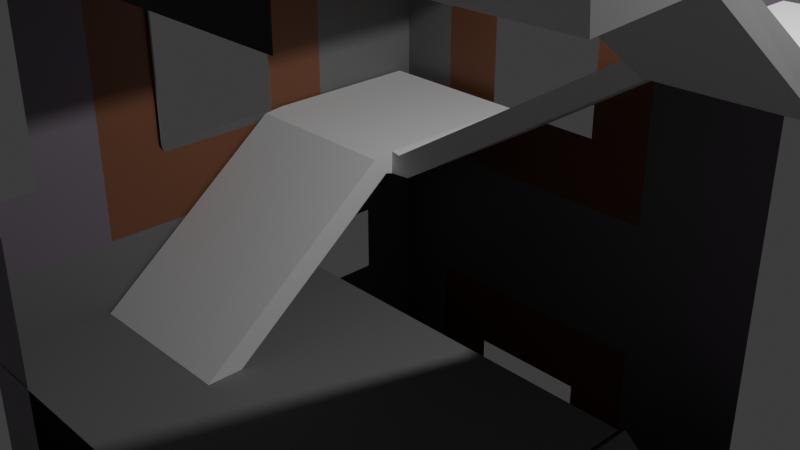 # Source: buildd2.blend  (saved by Blender 4.4.32; exported with 4.5.12 LTS)
import bpy
from mathutils import Matrix  # noqa: F401  (used for matrix-valued properties, if any)

bpy.ops.wm.read_factory_settings(use_empty=True)
scene = bpy.context.scene
scene.name = 'Scene'

# ---- collections
col_collection = bpy.data.collections.new('Collection'); scene.collection.children.link(col_collection)

# ---- materials (node trees are filled in below, after node groups)
mat_material = bpy.data.materials.new('Material')
mat_material.alpha_threshold = 0.0
mat_material.roughness = 0.5
mat_material.line_color = (0.0, 0.0, 0.0, 1.0)
mat_material_001 = bpy.data.materials.new('Material.001')
mat_material_002 = bpy.data.materials.new('Material.002')
mat_material_003 = bpy.data.materials.new('Material.003')

# ---- material node trees
mat_material.use_nodes = True; mat_material.node_tree.nodes.clear()
_N = mat_material.node_tree.nodes; _L = mat_material.node_tree.links
n0 = _N.new('ShaderNodeOutputMaterial'); n0.name = 'Material Output'; n0.location = (300, 300)
n1 = _N.new('ShaderNodeBsdfPrincipled'); n1.name = 'Principled BSDF'; n1.location = (10, 300)
n1.inputs[0].default_value = (0.1914, 0.1914, 0.1914, 1.0)
n1.inputs[3].default_value = 1.45
_L.new(n1.outputs[0], n0.inputs[0])
n0.is_active_output = True
mat_material_001.use_nodes = True; mat_material_001.node_tree.nodes.clear()
_N = mat_material_001.node_tree.nodes; _L = mat_material_001.node_tree.links
n0 = _N.new('ShaderNodeBsdfPrincipled'); n0.name = 'Principled BSDF'; n0.location = (10, 300)
n0.inputs[0].default_value = (0.2318, 0.0914, 0.04629, 1.0)
n1 = _N.new('ShaderNodeOutputMaterial'); n1.name = 'Material Output'; n1.location = (300, 300)
_L.new(n0.outputs[0], n1.inputs[0])
n1.is_active_output = True
mat_material_002.use_nodes = True; mat_material_002.node_tree.nodes.clear()
_N = mat_material_002.node_tree.nodes; _L = mat_material_002.node_tree.links
n0 = _N.new('ShaderNodeBsdfPrincipled'); n0.name = 'Principled BSDF'; n0.location = (10, 300)
n0.inputs[0].default_value = (0.02012, 0.01899, 0.03193, 1.0)
n1 = _N.new('ShaderNodeOutputMaterial'); n1.name = 'Material Output'; n1.location = (300, 300)
_L.new(n0.outputs[0], n1.inputs[0])
n1.is_active_output = True
mat_material_003.use_nodes = True; mat_material_003.node_tree.nodes.clear()
_N = mat_material_003.node_tree.nodes; _L = mat_material_003.node_tree.links
n0 = _N.new('ShaderNodeBsdfPrincipled'); n0.name = 'Principled BSDF'; n0.location = (10, 300)
n0.inputs[0].default_value = (0.2061, 0.1721, 0.2082, 1.0)
n1 = _N.new('ShaderNodeOutputMaterial'); n1.name = 'Material Output'; n1.location = (300, 300)
_L.new(n0.outputs[0], n1.inputs[0])
n1.is_active_output = True

# ---- world
world_world = bpy.data.worlds.new('World'); scene.world = world_world
world_world.use_nodes = True; world_world.node_tree.nodes.clear()
_N = world_world.node_tree.nodes; _L = world_world.node_tree.links
n0 = _N.new('ShaderNodeOutputWorld'); n0.name = 'World Output'; n0.location = (300, 300)
n1 = _N.new('ShaderNodeBackground'); n1.name = 'Background'; n1.location = (10, 300)
n1.inputs[0].default_value = (0.05088, 0.05088, 0.05088, 1.0)
_L.new(n1.outputs[0], n0.inputs[0])
n0.is_active_output = True
world_world.color = (0.05088, 0.05088, 0.05088)
world_world.sun_shadow_jitter_overblur = 0.0

# ---- cameras
cam_camera = bpy.data.cameras.new('Camera')
cam_camera.clip_end = 100.0
cam_camera.ortho_scale = 7.314

# ---- lights
light_light = bpy.data.lights.new('Light', 'POINT')
light_light.energy = 1000.0
light_light.shadow_soft_size = 0.1

# ---- meshes
me_cube = bpy.data.meshes.new('Cube')
me_cube.from_pydata([(1.0, 1.0, 1.0), (1.0, 1.0, -1.0), (1.0, -1.0, 1.0), (1.0, -1.0, -1.0), (-1.0, 1.0, 1.0), (-1.0, 1.0, -1.0), (-1.0, -1.0, 1.0), (-1.0, -1.0, -1.0), (0.0, 1.0, -1.0), (0.0, -1.0, 1.0), (0.0, -1.0, -1.0), (0.0, 1.0, 1.0), (-0.5, 1.0, -1.0), (-0.5, -1.0, 1.0), (-0.5, -1.0, -1.0), (-0.5, 1.0, 1.0), (0.5, -1.0, -1.0), (0.5, 1.0, 1.0), (0.5, 1.0, -1.0), (0.5, -1.0, 1.0), (0.75, -1.0, -1.0), (0.75, 1.0, 1.0), (0.75, 1.0, -1.0), (0.75, -1.0, 1.0), (0.7426, -0.75, -0.375), (-1.0, -1.0, 0.0), (-1.0, 1.0, 0.0), (0.0, 1.0, 0.0), (-0.5, 1.0, 0.0), (0.5, 1.0, 0.0), (0.75, 1.0, 0.0), (-1.0, -1.0, 0.5), (1.0, 1.0, 0.5), (-1.0, 1.0, 0.5), (0.0, 1.0, 0.5), (-0.5, 1.0, 0.5), (-0.5, -1.0, 0.5), (0.5, 1.0, 0.5), (0.75, 1.0, 0.5), (-1.0, -1.0, 0.75), (1.0, 1.0, 0.75), (1.0, -1.0, 0.75), (-1.0, 1.0, 0.75), (0.0, 1.0, 0.75), (0.0, -1.0, 0.75), (-0.5, 1.0, 0.75), (-0.5, -1.0, 0.75), (0.5, 1.0, 0.75), (0.75, -1.0, 0.75), (0.75, 1.0, 0.75), (0.25, 1.0, -1.0), (0.25, -1.0, 1.0), (0.25, -1.0, -1.0), (0.25, 1.0, 1.0), (0.25, 1.0, 0.0), (0.25, 1.0, 0.5), (0.7426, -0.75, -0.25), (0.25, 1.0, 0.75), (-1.0, 1.0, 0.25), (0.0, 1.0, 0.25), (-0.5, 1.0, 0.25), (0.5, 1.0, 0.25), (0.75, 1.0, 0.25), (0.25, 1.0, 0.25), (-0.25, -1.0, -1.0), (-0.25, 1.0, 1.0), (-0.25, 1.0, -1.0), (-0.25, -1.0, 1.0), (-0.25, 1.0, 0.0), (-0.25, 1.0, 0.5), (-0.25, -1.0, 0.75), (-0.25, 1.0, 0.75), (-0.25, 1.0, 0.25), (-1.0, -1.0, 0.375), (1.0, 1.0, 0.375), (-1.0, 1.0, 0.375), (0.0, 1.0, 0.375), (-0.5, 1.0, 0.375), (0.5, 1.0, 0.375), (0.75, 1.0, 0.375), (0.25, 1.0, 0.375), (-0.25, 1.0, 0.375), (-0.75, 1.0, -1.0), (-0.75, -1.0, 1.0), (-0.75, -1.0, -1.0), (-0.75, 1.0, 1.0), (-0.75, 1.0, 0.0), (-0.75, -1.0, 0.0), (-0.75, 1.0, 0.5), (-0.75, -1.0, 0.5), (-0.75, 1.0, 0.75), (-0.75, -1.0, 0.75), (-0.75, 1.0, 0.25), (-0.75, -1.0, 0.375), (-0.75, 1.0, 0.375), (1.0, 1.0, 0.625), (1.0, -1.0, 0.625), (-1.0, 1.0, 0.625), (0.0, 1.0, 0.625), (0.0, -1.0, 0.625), (-0.5, 1.0, 0.625), (-0.5, -1.0, 0.625), (0.5, 1.0, 0.625), (0.75, -1.0, 0.625), (0.75, 1.0, 0.625), (-1.0, -1.0, 0.625), (0.25, 1.0, 0.625), (-0.25, 1.0, 0.625), (-0.25, -1.0, 0.625), (-0.75, -1.0, 0.625), (-0.75, 1.0, 0.625), (-1.0, -1.0, 0.875), (1.0, 1.0, 0.875), (1.0, -1.0, 0.875), (-1.0, 1.0, 0.875), (0.0, 1.0, 0.875), (0.0, -1.0, 0.875), (-0.5, 1.0, 0.875), (-0.5, -1.0, 0.875), (0.5, -1.0, 0.875), (0.5, 1.0, 0.875), (0.75, -1.0, 0.875), (0.75, 1.0, 0.875), (0.25, 1.0, 0.875), (0.25, -1.0, 0.875), (-0.25, -1.0, 0.875), (-0.25, 1.0, 0.875), (-0.75, 1.0, 0.875), (-0.75, -1.0, 0.875), (1.0, 1.0, -0.5), (1.0, -1.0, -0.5), (-1.0, 1.0, -0.5), (0.0, 1.0, -0.5), (0.0, -1.0, -0.5), (-0.5, 1.0, -0.5), (-0.5, -1.0, -0.5), (0.5, -1.0, -0.5), (0.5, 1.0, -0.5), (0.75, -1.0, -0.5), (0.75, 1.0, -0.5), (-1.0, -1.0, -0.5), (0.25, -1.0, -0.5), (0.25, 1.0, -0.5), (-0.25, 1.0, -0.5), (-0.25, -1.0, -0.5), (-0.75, -1.0, -0.5), (-0.75, 1.0, -0.5), (-1.0, -1.0, -0.25), (-1.0, 1.0, -0.25), (0.0, 1.0, -0.25), (-0.5, 1.0, -0.25), (0.5, 1.0, -0.25), (0.75, 1.0, -0.25), (0.25, 1.0, -0.25), (-0.25, 1.0, -0.25), (-0.75, -1.0, -0.25), (-0.75, 1.0, -0.25), (-1.0, -1.0, -0.125), (-1.0, 1.0, -0.125), (0.0, 1.0, -0.125), (-0.5, 1.0, -0.125), (0.5, 1.0, -0.125), (0.75, 1.0, -0.125), (0.25, 1.0, -0.125), (-0.25, 1.0, -0.125), (-0.75, -1.0, -0.125), (-0.75, 1.0, -0.125), (-1.0, 1.0, -0.375), (0.0, 1.0, -0.375), (0.0, -1.0, -0.375), (-0.5, 1.0, -0.375), (-0.5, -1.0, -0.375), (0.5, -1.0, -0.375), (0.5, 1.0, -0.375), (0.75, 1.0, -0.375), (0.25, -1.0, -0.375), (0.25, 1.0, -0.375), (-0.25, 1.0, -0.375), (-0.25, -1.0, -0.375), (-0.75, -1.0, -0.375), (-0.75, 1.0, -0.375), (-1.0, -1.0, -0.375), (-1.0, 1.0, 0.125), (0.0, 1.0, 0.125), (-0.5, 1.0, 0.125), (0.7426, -0.25, -0.375), (0.5, 1.0, 0.125), (0.75, 1.0, 0.125), (0.25, 1.0, 0.125), (0.7426, 0.0, -0.375), (-0.75, 1.0, 0.125), (0.7426, 0.0, -0.25), (1.0, 1.0, -0.75), (1.0, -1.0, -0.75), (-1.0, 1.0, -0.75), (0.0, 1.0, -0.75), (-0.7762, 0.0, -0.625), (-0.5, 1.0, -0.75), (-0.5, -1.0, -0.75), (0.5, -1.0, -0.75), (0.5, 1.0, -0.75), (0.75, -1.0, -0.75), (0.75, 1.0, -0.75), (0.25, -1.0, -0.75), (0.25, 1.0, -0.75), (-0.25, 1.0, -0.75), (-0.25, -1.0, -0.75), (-0.75, -1.0, -0.75), (-0.75, 1.0, -0.75), (-1.0, -1.0, -0.75), (-1.0, -1.0, -0.625), (1.0, 1.0, -0.625), (1.0, -1.0, -0.625), (-1.0, 1.0, -0.625), (0.0, 1.0, -0.625), (-0.5, 1.0, -0.625), (-0.5, -1.0, -0.625), (0.5, -1.0, -0.625), (0.5, 1.0, -0.625), (0.75, -1.0, -0.625), (0.75, 1.0, -0.625), (0.25, -1.0, -0.625), (0.25, 1.0, -0.625), (0.8581, 0.0, -0.75), (-0.25, -1.0, -0.625), (-0.75, -1.0, -0.625), (-0.75, 1.0, -0.625), (1.0, 1.0, -0.875), (1.0, -1.0, -0.875), (-1.0, 1.0, -0.875), (0.0, 1.0, -0.875), (-0.5, 1.0, -0.875), (-0.5, -1.0, -0.875), (0.5, -1.0, -0.875), (0.5, 1.0, -0.875), (0.75, -1.0, -0.875), (0.75, 1.0, -0.875), (0.25, -1.0, -0.875), (0.25, 1.0, -0.875), (-0.25, 1.0, -0.875), (-0.25, -1.0, -0.875), (-0.75, -1.0, -0.875), (-0.75, 1.0, -0.875), (-1.0, -1.0, -0.875), (-1.0, 0.0, -1.0), (1.0, 0.0, 1.0), (-1.0, 0.0, 1.0), (1.0, 0.0, -1.0), (0.0, 0.0, -1.0), (0.0, 0.0, 1.0), (-0.5, 0.0, -1.0), (-0.5, 0.0, 1.0), (0.5, 0.0, 1.0), (0.5, 0.0, -1.0), (0.75, 0.0, 1.0), (0.75, 0.0, -1.0), (-1.0, 0.0, 0.0), (-1.0, 0.0, 0.5), (1.0, 0.0, 0.75), (0.25, 0.0, -1.0), (0.25, 0.0, 1.0), (-1.0, 0.0, 0.25), (-0.25, 0.0, 1.0), (-0.25, 0.0, -1.0), (-1.0, 0.0, 0.375), (-0.75, 0.0, -1.0), (-0.75, 0.0, 1.0), (-1.0, 0.0, 0.625), (1.0, 0.0, 0.875), (-1.0, 0.0, 0.875), (-1.0, 0.0, -0.5), (1.0, 0.0, -0.5), (-1.0, 0.0, -0.25), (-1.0, 0.0, -0.125), (-1.0, 0.0, -0.375), (1.0, 0.0, -0.75), (0.25, -0.8404, -0.75), (-1.0, 0.0, -0.625), (-1.0, 0.0, -0.875), (1.0, 0.0, -0.875), (-1.0, 0.5, 1.0), (1.0, 0.5, -1.0), (-1.0, 0.5, 0.0), (-1.0, 0.5, 0.5), (-1.0, 0.5, 0.75), (-1.0, 0.5, 0.25), (-1.0, 0.5, 0.375), (-1.0, 0.5, 0.625), (-1.0, 0.5, 0.875), (-1.0, 0.5, -0.5), (-1.0, 0.5, -0.25), (-1.0, 0.5, -0.125), (-1.0, 0.5, -0.375), (-1.0, 0.5, 0.125), (-1.0, 0.5, -0.75), (-1.0, 0.5, -0.625), (-1.0, 0.5, -0.875), (-1.0, 0.5, -1.0), (1.0, 0.5, 1.0), (0.0, 0.5, -1.0), (0.0, 0.5, 1.0), (-0.5, 0.5, -1.0), (-0.5, 0.5, 1.0), (0.5, 0.5, 1.0), (0.5, 0.5, -1.0), (0.75, 0.5, 1.0), (0.75, 0.5, -1.0), (-0.7762, -0.25, -0.875), (-0.7762, -0.25, -0.625), (1.0, 0.5, 0.75), (0.25, 0.5, -1.0), (0.25, 0.5, 1.0), (-0.7762, -0.25, -0.75), (-0.25, 0.5, 1.0), (-0.25, 0.5, -1.0), (-0.7762, 0.25, -0.875), (-0.75, 0.5, -1.0), (-0.75, 0.5, 1.0), (-0.7762, 0.25, -0.625), (1.0, 0.5, 0.875), (-0.7762, 0.25, -0.75), (-0.7762, 0.0, -0.875), (-0.25, -0.8404, -0.875), (0.25, -0.8404, -0.875), (1.0, 0.5, -0.75), (1.0, 0.5, -0.625), (1.0, 0.5, -0.875), (-1.0, 0.75, 1.0), (1.0, 0.75, -1.0), (-1.0, 0.75, 0.0), (-1.0, 0.75, 0.5), (-1.0, 0.75, 0.75), (-1.0, 0.75, 0.25), (-1.0, 0.75, 0.375), (-1.0, 0.75, 0.625), (-1.0, 0.75, 0.875), (-1.0, 0.75, -0.5), (-1.0, 0.75, -0.25), (-1.0, 0.75, -0.125), (-1.0, 0.75, -0.375), (-1.0, 0.75, 0.125), (-1.0, 0.75, -0.75), (-1.0, 0.75, -0.625), (-1.0, 0.75, -0.875), (-1.0, 0.75, -1.0), (1.0, 0.75, 1.0), (0.0, 0.75, -1.0), (0.0, 0.75, 1.0), (-0.5, 0.75, -1.0), (-0.5, 0.75, 1.0), (0.5, 0.75, 1.0), (0.5, 0.75, -1.0), (0.75, 0.75, 1.0), (0.75, 0.75, -1.0), (-0.25, -0.8404, -0.625), (0.25, -0.8404, -0.625), (1.0, 0.75, 0.75), (0.25, 0.75, -1.0), (0.25, 0.75, 1.0), (-0.25, 0.75, 1.0), (-0.25, 0.75, -1.0), (-0.25, -0.8404, -0.75), (-0.75, 0.75, -1.0), (-0.75, 0.75, 1.0), (1.0, 0.75, 0.625), (1.0, 0.75, 0.875), (0.8581, -0.25, -0.625), (0.8581, -0.25, -0.75), (0.8581, -0.25, -0.5), (0.8581, 0.25, -0.625), (0.8581, 0.25, -0.75), (1.0, 0.75, -0.75), (1.0, 0.75, -0.625), (1.0, 0.75, -0.875), (-1.0, 0.25, -1.0), (1.0, 0.25, 1.0), (0.0, 0.25, -1.0), (0.0, 0.25, 1.0), (-0.5, 0.25, -1.0), (-0.5, 0.25, 1.0), (0.5, 0.25, 1.0), (0.5, 0.25, -1.0), (0.75, 0.25, 1.0), (0.75, 0.25, -1.0), (0.8581, 0.25, -0.5), (1.0, 0.25, 0.75), (0.25, 0.25, -1.0), (0.25, 0.25, 1.0), (0.8581, 0.0, -0.5), (-0.25, 0.25, 1.0), (-0.25, 0.25, -1.0), (-0.75, 0.25, -1.0), (-0.75, 0.25, 1.0), (1.0, 0.25, 0.875), (1.0, 0.25, -0.5), (1.0, 0.25, -0.75), (1.0, 0.25, -0.625), (1.0, 0.25, -0.875), (-1.0, 0.25, 1.0), (1.0, 0.25, -1.0), (-1.0, 0.25, 0.0), (-1.0, 0.25, 0.5), (-1.0, 0.25, 0.75), (-1.0, 0.25, 0.25), (-1.0, 0.25, 0.375), (-1.0, 0.25, 0.625), (-1.0, 0.25, 0.875), (-1.0, 0.25, -0.5), (-1.0, 0.25, -0.25), (-1.0, 0.25, -0.125), (-1.0, 0.25, -0.375), (-1.0, 0.25, 0.125), (-1.0, 0.25, -0.75), (-1.0, 0.25, -0.625), (-1.0, 0.25, -0.875), (-1.0, -0.5, -1.0), (1.0, -0.5, 1.0), (0.0, -0.5, -1.0), (0.0, -0.5, 1.0), (-0.5, -0.5, -1.0), (-0.5, -0.5, 1.0), (0.5, -0.5, 1.0), (0.5, -0.5, -1.0), (0.75, -0.5, 1.0), (0.75, -0.5, -1.0), (0.25, -0.5, -1.0), (0.25, -0.5, 1.0), (-0.25, -0.5, 1.0), (-0.25, -0.5, -1.0), (-0.75, -0.5, -1.0), (-0.75, -0.5, 1.0), (1.0, -0.5, -0.5), (0.7426, -0.25, -0.25), (1.0, -0.5, -0.75), (1.0, -0.5, -0.625), (1.0, -0.5, -0.875), (-1.0, -0.5, 1.0), (1.0, -0.5, -1.0), (-1.0, -0.5, 0.0), (-1.0, -0.5, 0.5), (-1.0, -0.5, 0.75), (-1.0, -0.5, 0.25), (-1.0, -0.5, 0.375), (-1.0, -0.5, 0.625), (-1.0, -0.5, 0.875), (-1.0, -0.5, -0.5), (-1.0, -0.5, -0.25), (-1.0, -0.5, -0.125), (-1.0, -0.5, -0.375), (-1.0, -0.5, 0.125), (-1.0, -0.5, -0.75), (-1.0, -0.5, -0.625), (-1.0, -0.5, -0.875), (-1.0, -0.25, 1.0), (1.0, -0.25, -1.0), (-1.0, -0.25, 0.0), (-1.0, -0.25, 0.5), (-1.0, -0.25, 0.75), (-1.0, -0.25, 0.25), (-1.0, -0.25, 0.375), (-1.0, -0.25, 0.625), (-1.0, -0.25, 0.875), (-1.0, -0.25, -0.5), (-1.0, -0.25, -0.25), (-1.0, -0.25, -0.125), (-1.0, -0.25, -0.375), (-1.0, -0.25, 0.125), (-1.0, -0.25, -0.75), (-1.0, -0.25, -0.625), (-1.0, -0.25, -0.875), (-1.0, -0.25, -1.0), (1.0, -0.25, 1.0), (0.0, -0.25, -1.0), (0.0, -0.25, 1.0), (-0.5, -0.25, -1.0), (-0.5, -0.25, 1.0), (0.5, -0.25, 1.0), (0.5, -0.25, -1.0), (0.75, -0.25, 1.0), (0.75, -0.25, -1.0), (1.0, -0.25, 0.75), (0.25, -0.25, -1.0), (0.25, -0.25, 1.0), (-0.75, -0.84, 0.375), (-0.25, -0.25, 1.0), (-0.25, -0.25, -1.0), (-0.75, -0.84, 0.5), (-0.75, -0.25, -1.0), (-0.75, -0.25, 1.0), (1.0, -0.25, 0.875), (1.0, -0.25, -0.5), (0.7426, -0.5, -0.375), (-0.25, -0.84, 0.375), (0.25, -0.84, 0.375), (0.5, -0.84, 0.375), (1.0, -0.25, -0.75), (1.0, -0.25, -0.625), (1.0, -0.25, -0.875), (-1.0, -0.75, -1.0), (1.0, -0.75, 1.0), (0.0, -0.75, -1.0), (0.0, -0.75, 1.0), (-0.5, -0.75, -1.0), (-0.5, -0.75, 1.0), (0.5, -0.75, 1.0), (0.5, -0.75, -1.0), (0.75, -0.75, 1.0), (0.75, -0.75, -1.0), (-0.5, -0.84, 0.375), (0.7426, -0.5, -0.25), (1.0, -0.75, 0.75), (0.25, -0.75, -1.0), (0.25, -0.75, 1.0), (0.0, -0.84, 0.375), (-0.25, -0.75, 1.0), (-0.25, -0.75, -1.0), (-0.25, -0.84, 0.5), (-0.75, -0.75, -1.0), (-0.75, -0.75, 1.0), (1.0, -0.75, 0.625), (1.0, -0.75, 0.875), (1.0, -0.75, -0.5), (0.25, -0.84, 0.5), (0.5, -0.84, 0.5), (-0.5, -0.84, 0.5), (0.0, -0.84, 0.5), (1.0, -0.75, -0.75), (1.0, -0.75, -0.625), (1.0, -0.75, -0.875), (-1.0, -0.75, 1.0), (1.0, -0.75, -1.0), (-1.0, -0.75, 0.0), (-1.0, -0.75, 0.5), (-1.0, -0.75, 0.75), (-1.0, -0.75, 0.25), (-1.0, -0.75, 0.375), (-1.0, -0.75, 0.625), (-1.0, -0.75, 0.875), (-1.0, -0.75, -0.5), (-1.0, -0.75, -0.25), (-1.0, -0.75, -0.125), (-1.0, -0.75, -0.375), (-1.0, -0.75, 0.125), (-1.0, -0.75, -0.75), (-1.0, -0.75, -0.625), (-1.0, -0.75, -0.875), (-0.9878, -0.01369, 0.01755), (-0.9878, -0.01369, 0.2676), (-0.9878, 0.2363, 0.01755), (-0.9878, 0.2363, 0.2676), (-0.9878, 0.2363, 0.1426), (-0.9878, -0.2637, 0.01755), (-0.9878, -0.2637, 0.2676), (-0.9878, -0.2637, 0.1426), (-0.724, 0.0, 0.625), (-0.724, 0.0, 0.875), (-0.724, 0.25, 0.75), (-0.724, 0.25, 0.625), (-0.724, 0.25, 0.875), (-0.724, -0.25, 0.75), (-0.724, -0.25, 0.625), (-0.724, -0.25, 0.875), (0.7426, 0.2526, -0.25), (-1.0, 0.2526, -0.25), (0.7426, -1.003, -0.25), (-1.0, -1.003, -0.25)], [], [(518, 529, 6, 83), (128, 83, 6, 111), (335, 327, 4, 114), (507, 530, 3, 20), (520, 499, 2, 113), (122, 21, 0, 112), (126, 65, 11, 115), (515, 500, 10, 64), (124, 51, 9, 116), (512, 501, 9, 51), (517, 502, 14, 84), (127, 85, 15, 117), (125, 67, 13, 118), (514, 503, 13, 67), (506, 504, 19, 23), (121, 23, 19, 119), (123, 53, 17, 120), (511, 505, 16, 52), (113, 2, 23, 121), (499, 506, 23, 2), (120, 17, 21, 122), (505, 507, 20, 16), (161, 29, 30, 162), (163, 54, 29, 161), (166, 86, 28, 160), (164, 68, 27, 159), (338, 329, 26, 158), (165, 87, 25, 157), (78, 37, 38, 79), (81, 77, 508, 492), (79, 38, 32, 74), (333, 330, 33, 75), (93, 89, 31, 73), (102, 47, 49, 104), (96, 41, 48, 103), (106, 57, 47, 102), (108, 70, 46, 101), (110, 90, 45, 100), (107, 71, 43, 98), (104, 49, 40, 95), (519, 510, 41, 96), (334, 331, 42, 97), (109, 91, 39, 105), (98, 43, 57, 106), (159, 27, 54, 163), (500, 511, 52, 10), (115, 11, 53, 123), (504, 512, 51, 19), (119, 19, 51, 124), (183, 59, 63, 188), (24, 56, 509, 491), (340, 332, 58, 182), (190, 92, 60, 184), (188, 63, 61, 186), (186, 61, 62, 187), (100, 45, 71, 107), (99, 44, 70, 108), (78, 37, 88, 94), (160, 28, 68, 164), (501, 514, 67, 9), (116, 9, 67, 125), (502, 515, 64, 14), (117, 15, 65, 126), (60, 77, 81, 72), (59, 76, 80, 63), (332, 333, 75, 58), (72, 81, 76, 59), (92, 94, 77, 60), (63, 80, 78, 61), (61, 78, 79, 62), (58, 75, 94, 92), (182, 58, 92, 190), (101, 46, 91, 109), (97, 42, 90, 110), (75, 33, 88, 94), (158, 26, 86, 166), (114, 4, 85, 127), (498, 517, 84, 7), (118, 13, 83, 128), (503, 518, 83, 13), (33, 97, 110, 88), (36, 101, 109, 89), (35, 100, 107, 69), (34, 98, 106, 55), (89, 109, 105, 31), (330, 334, 97, 33), (38, 104, 95, 32), (69, 107, 98, 34), (88, 110, 100, 35), (55, 106, 102, 37), (37, 102, 104, 38), (46, 118, 128, 91), (42, 114, 127, 90), (45, 117, 126, 71), (44, 116, 125, 70), (463, 272, 191, 432), (43, 115, 123, 57), (47, 120, 122, 49), (41, 113, 121, 48), (57, 123, 120, 47), (70, 125, 118, 46), (90, 127, 117, 45), (465, 448, 491, 185), (71, 126, 115, 43), (49, 122, 112, 40), (510, 520, 113, 41), (331, 335, 114, 42), (91, 128, 111, 39), (213, 131, 146, 226), (216, 135, 145, 225), (214, 132, 142, 222), (217, 136, 141, 221), (225, 145, 140, 210), (342, 336, 131, 213), (527, 521, 130, 212), (220, 139, 129, 211), (226, 146, 134, 215), (224, 144, 135, 216), (219, 138, 136, 217), (222, 142, 137, 218), (212, 130, 138, 219), (218, 137, 139, 220), (167, 148, 156, 180), (170, 150, 154, 177), (168, 149, 153, 176), (179, 155, 147, 181), (339, 337, 148, 167), (177, 154, 149, 168), (180, 156, 150, 170), (176, 153, 151, 173), (173, 151, 152, 174), (148, 158, 166, 156), (150, 160, 164, 154), (149, 159, 163, 153), (155, 165, 157, 147), (337, 338, 158, 148), (154, 164, 159, 149), (156, 166, 160, 150), (153, 163, 161, 151), (151, 161, 162, 152), (137, 173, 174, 139), (142, 176, 173, 137), (144, 178, 171, 135), (146, 180, 170, 134), (141, 175, 169, 133), (143, 177, 168, 132), (336, 339, 167, 131), (145, 179, 181, 140), (136, 172, 175, 141), (132, 168, 176, 142), (134, 170, 177, 143), (133, 169, 178, 144), (135, 171, 179, 145), (131, 167, 180, 146), (26, 182, 190, 86), (29, 186, 187, 30), (54, 188, 186, 29), (86, 190, 184, 28), (329, 340, 182, 26), (185, 432, 191, 189), (27, 183, 188, 54), (234, 200, 202, 236), (228, 193, 201, 235), (238, 204, 200, 234), (235, 201, 199, 233), (240, 206, 198, 232), (242, 208, 197, 231), (237, 203, 276, 323), (239, 205, 195, 230), (236, 202, 192, 227), (528, 526, 193, 228), (343, 341, 194, 229), (241, 207, 209, 243), (233, 199, 203, 237), (230, 195, 204, 238), (231, 197, 205, 239), (232, 198, 207, 241), (229, 194, 208, 242), (200, 218, 220, 202), (193, 212, 219, 201), (204, 222, 218, 200), (201, 219, 217, 199), (206, 224, 216, 198), (208, 226, 215, 197), (224, 206, 361, 354), (202, 220, 211, 192), (526, 527, 212, 193), (341, 342, 213, 194), (207, 225, 210, 209), (199, 217, 221, 203), (195, 214, 222, 204), (198, 216, 225, 207), (194, 213, 226, 208), (5, 229, 242, 82), (14, 232, 241, 84), (12, 231, 239, 66), (8, 230, 238, 50), (16, 233, 237, 52), (84, 241, 243, 7), (344, 343, 229, 5), (530, 528, 228, 3), (22, 236, 227, 1), (66, 239, 230, 8), (82, 242, 231, 12), (64, 240, 232, 14), (20, 235, 233, 16), (50, 238, 234, 18), (3, 228, 235, 20), (18, 234, 236, 22), (399, 397, 279, 247), (470, 469, 278, 244), (468, 277, 196, 308), (495, 275, 223, 367), (469, 467, 312, 307), (397, 395, 275, 279), (462, 465, 274, 270), (463, 464, 273, 272), (539, 446, 509, 56), (496, 495, 367, 366), (468, 462, 270, 277), (402, 405, 557, 556), (385, 393, 268, 258), (456, 460, 267, 257), (379, 392, 266, 251), (374, 391, 265, 244), (458, 459, 264, 261), (378, 390, 263, 250), (377, 389, 262, 249), (380, 387, 260, 252), (376, 386, 259, 248), (457, 461, 561, 559), (459, 456, 257, 264), (464, 455, 256, 273), (381, 383, 255, 253), (375, 382, 254, 245), (386, 381, 253, 259), (382, 380, 252, 254), (389, 379, 251, 262), (391, 378, 250, 265), (387, 377, 249, 260), (390, 376, 248, 263), (393, 375, 245, 268), (383, 399, 247, 255), (461, 453, 246, 269), (392, 398, 246, 266), (363, 327, 280, 317), (353, 328, 281, 306), (365, 345, 298, 319), (360, 346, 299, 314), (358, 347, 300, 311), (362, 348, 301, 316), (359, 349, 302, 313), (352, 350, 303, 305), (357, 351, 304, 310), (345, 352, 305, 298), (351, 353, 306, 304), (277, 413, 318, 196), (346, 357, 310, 299), (350, 358, 311, 303), (347, 359, 313, 300), (348, 360, 314, 301), (344, 362, 316, 297), (349, 363, 317, 302), (356, 365, 319, 309), (203, 221, 355, 276), (396, 394, 384, 369), (394, 271, 388, 384), (206, 240, 322, 361), (373, 371, 324, 326), (371, 372, 325, 324), (328, 373, 326, 281), (374, 414, 296, 297), (412, 413, 295, 294), (414, 412, 294, 296), (400, 411, 293, 282), (407, 410, 292, 289), (408, 409, 291, 290), (413, 407, 289, 295), (402, 406, 288, 284), (401, 405, 287, 283), (403, 404, 286, 285), (411, 403, 285, 293), (405, 402, 284, 287), (404, 401, 283, 286), (409, 400, 282, 291), (406, 398, 280, 288), (1, 227, 373, 328), (192, 211, 372, 371), (227, 192, 371, 373), (40, 112, 365, 356), (15, 85, 363, 349), (5, 82, 362, 344), (12, 66, 360, 348), (11, 65, 359, 347), (17, 53, 358, 350), (8, 50, 357, 346), (95, 40, 356, 364), (18, 22, 353, 351), (0, 21, 352, 345), (50, 18, 351, 357), (21, 17, 350, 352), (65, 15, 349, 359), (82, 12, 348, 362), (53, 11, 347, 358), (66, 8, 346, 360), (112, 0, 345, 365), (22, 1, 328, 353), (85, 4, 327, 363), (297, 296, 343, 344), (294, 295, 342, 341), (296, 294, 341, 343), (282, 293, 340, 329), (289, 292, 339, 336), (290, 291, 338, 337), (295, 289, 336, 342), (284, 288, 335, 331), (283, 287, 334, 330), (285, 286, 333, 332), (293, 285, 332, 340), (287, 284, 331, 334), (286, 283, 330, 333), (291, 282, 329, 338), (288, 280, 327, 335), (269, 246, 398, 406), (273, 256, 400, 409), (264, 257, 401, 404), (406, 402, 556, 558), (261, 264, 404, 403), (257, 267, 405, 401), (267, 460, 560, 554), (277, 270, 407, 413), (274, 465, 185, 189), (272, 273, 409, 408), (270, 274, 410, 407), (414, 278, 321, 315), (413, 412, 320, 318), (244, 278, 414, 374), (317, 280, 398, 392), (306, 281, 399, 383), (319, 298, 375, 393), (314, 299, 376, 390), (311, 300, 377, 387), (316, 301, 378, 391), (313, 302, 379, 389), (305, 303, 380, 382), (310, 304, 381, 386), (298, 305, 382, 375), (304, 306, 383, 381), (412, 414, 315, 320), (299, 310, 386, 376), (303, 311, 387, 380), (278, 469, 307, 321), (300, 313, 389, 377), (301, 314, 390, 378), (467, 468, 308, 312), (297, 316, 391, 374), (302, 317, 392, 379), (309, 319, 393, 385), (490, 496, 366, 368), (395, 396, 369, 370), (326, 324, 395, 397), (324, 325, 396, 395), (281, 326, 397, 399), (537, 529, 436, 444), (540, 531, 438, 447), (535, 532, 439, 442), (536, 533, 440, 443), (542, 534, 441, 449), (534, 535, 442, 441), (532, 536, 443, 439), (533, 537, 444, 440), (544, 538, 445, 451), (446, 463, 432, 509), (539, 540, 447, 446), (538, 541, 448, 445), (531, 542, 449, 438), (545, 543, 450, 452), (543, 544, 451, 450), (498, 545, 452, 415), (454, 497, 435, 437), (495, 496, 434, 433), (497, 495, 433, 435), (493, 522, 523, 494), (513, 525, 522, 493), (508, 524, 516, 492), (496, 490, 431, 434), (475, 488, 430, 420), (470, 487, 429, 415), (474, 485, 428, 419), (473, 484, 427, 418), (94, 88, 486, 483), (476, 482, 426, 421), (472, 481, 425, 417), (477, 479, 424, 422), (471, 478, 423, 416), (481, 477, 422, 425), (478, 476, 421, 423), (484, 475, 420, 427), (487, 474, 419, 429), (482, 473, 418, 426), (485, 472, 417, 428), (479, 454, 437, 424), (488, 453, 436, 430), (266, 246, 453, 488), (255, 247, 454, 479), (268, 245, 471, 489), (263, 248, 472, 485), (260, 249, 473, 482), (265, 250, 474, 487), (262, 251, 475, 484), (254, 252, 476, 478), (259, 253, 477, 481), (245, 254, 478, 471), (253, 255, 479, 477), (248, 259, 481, 472), (252, 260, 482, 476), (249, 262, 484, 473), (250, 263, 485, 474), (244, 265, 487, 470), (251, 266, 488, 475), (258, 268, 489, 480), (271, 490, 368, 388), (279, 275, 495, 497), (275, 395, 370, 223), (247, 279, 497, 454), (444, 436, 453, 461), (447, 438, 455, 464), (442, 439, 456, 459), (443, 440, 457, 460), (449, 441, 458, 466), (441, 442, 459, 458), (439, 443, 460, 456), (440, 444, 461, 457), (451, 445, 462, 468), (541, 539, 56, 24), (446, 447, 464, 463), (445, 448, 465, 462), (438, 449, 466, 455), (452, 450, 467, 469), (450, 451, 468, 467), (415, 452, 469, 470), (7, 243, 545, 498), (209, 210, 544, 543), (243, 209, 543, 545), (140, 181, 541, 538), (147, 157, 540, 539), (181, 147, 539, 541), (210, 140, 538, 544), (39, 111, 537, 533), (31, 105, 536, 532), (491, 509, 432, 185), (105, 39, 533, 536), (73, 31, 532, 535), (157, 25, 531, 540), (111, 6, 529, 537), (437, 435, 528, 530), (433, 434, 527, 526), (435, 433, 526, 528), (448, 541, 24, 491), (492, 516, 525, 513), (483, 486, 524, 508), (434, 431, 521, 527), (77, 94, 483, 508), (420, 430, 518, 503), (415, 429, 517, 498), (419, 428, 515, 502), (418, 427, 514, 501), (421, 426, 512, 504), (417, 425, 511, 500), (422, 424, 507, 505), (416, 423, 506, 499), (425, 422, 505, 511), (423, 421, 504, 506), (427, 420, 503, 514), (429, 419, 502, 517), (426, 418, 501, 512), (428, 417, 500, 515), (424, 437, 530, 507), (430, 436, 529, 518), (400, 256, 546, 548), (458, 261, 547, 552), (411, 400, 548, 550), (261, 403, 549, 547), (455, 466, 553, 551), (256, 455, 551, 546), (403, 411, 550, 549), (466, 458, 552, 553), (35, 69, 34, 55, 522, 525, 516, 524, 486, 88), (405, 267, 554, 557), (460, 457, 559, 560), (269, 406, 558, 555), (461, 269, 555, 561), (191, 272, 563, 562), (56, 539, 565, 564)])
me_cube.polygons.foreach_set('material_index', [0, 0, 0, 0, 0, 0, 0, 0, 1, 0, 0, 0, 0, 0, 0, 1, 0, 0, 1, 0, 0, 0, 3, 0, 1, 1, 0, 3, 0, 0, 3, 0, 3, 0, 3, 0, 3, 0, 0, 0, 3, 0, 0, 0, 1, 0, 0, 0, 1, 1, 2, 0, 1, 0, 3, 0, 3, 0, 1, 0, 1, 0, 0, 1, 1, 0, 1, 1, 0, 3, 0, 0, 0, 0, 0, 0, 0, 0, 0, 0, 0, 3, 0, 0, 0, 0, 3, 0, 0, 0, 0, 0, 0, 0, 1, 0, 0, 0, 1, 0, 0, 0, 0, 0, 0, 0, 0, 0, 0, 0, 1, 3, 0, 0, 3, 3, 1, 1, 3, 0, 3, 0, 0, 0, 0, 3, 0, 0, 0, 0, 3, 0, 0, 0, 3, 0, 0, 0, 0, 3, 3, 0, 3, 1, 3, 1, 0, 0, 3, 1, 1, 3, 3, 0, 0, 3, 0, 1, 0, 2, 1, 0, 0, 0, 0, 1, 1, 0, 1, 0, 0, 0, 0, 1, 1, 1, 0, 0, 0, 0, 0, 0, 1, 1, 0, 0, 0, 0, 0, 1, 1, 0, 0, 0, 0, 0, 0, 1, 0, 0, 0, 0, 0, 0, 1, 0, 0, 0, 0, 0, 1, 0, 0, 0, 1, 0, 0, 0, 0, 1, 0, 3, 1, 0, 0, 1, 0, 0, 0, 0, 0, 0, 1, 0, 0, 0, 0, 0, 0, 0, 0, 0, 0, 1, 0, 0, 0, 0, 0, 0, 0, 0, 0, 0, 0, 0, 0, 0, 0, 0, 0, 0, 0, 3, 0, 1, 1, 0, 0, 3, 0, 1, 1, 1, 1, 0, 0, 1, 1, 1, 1, 1, 1, 0, 1, 1, 0, 3, 0, 0, 0, 0, 0, 0, 0, 0, 3, 0, 0, 0, 0, 0, 0, 0, 0, 0, 0, 0, 0, 0, 0, 0, 0, 0, 0, 0, 0, 0, 0, 0, 0, 0, 0, 1, 1, 0, 0, 1, 1, 0, 1, 0, 0, 0, 0, 0, 1, 0, 0, 0, 0, 0, 0, 0, 0, 0, 0, 0, 0, 0, 0, 0, 0, 0, 0, 0, 0, 3, 0, 1, 1, 3, 0, 0, 3, 0, 0, 3, 3, 0, 0, 0, 0, 0, 0, 3, 0, 0, 0, 0, 1, 1, 2, 2, 2, 3, 0, 0, 0, 0, 0, 0, 0, 0, 0, 0, 0, 0, 0, 0, 0, 0, 0, 0, 0, 0, 0, 0, 0, 0, 0, 0, 0, 0, 0, 0, 0, 0, 0, 0, 3, 0, 1, 0, 0, 1, 1, 0, 1, 1, 1, 1, 1, 1, 2, 0, 0, 1, 1, 1, 1, 0, 0, 0, 0, 0, 0, 0, 0, 0, 2, 0, 3, 3, 0, 0, 0, 0, 0, 2, 2, 3, 0, 0, 0, 0, 0, 0, 0, 0, 0, 0, 0, 0, 0, 0, 0, 0, 0, 0, 0, 0, 0, 0, 0, 0, 0, 0, 0, 0, 0, 0, 0, 0])
_uv = me_cube.uv_layers.new(name='UVMap')
_uv.uv.foreach_set('vector', [0.8438, 0.7188, 0.875, 0.7188, 0.875, 0.75, 0.8438, 0.75, 0.6094, 0.9688, 0.625, 0.9688, 0.625, 1.0, 0.6094, 1.0, 0.6094, 0.2188, 0.625, 0.2188, 0.625, 0.25, 0.6094, 0.25, 0.3438, 0.7188, 0.375, 0.7188, 0.375, 0.75, 0.3438, 0.75, 0.6094, 0.7188, 0.625, 0.7188, 0.625, 0.75, 0.6094, 0.75, 0.6094, 0.4688, 0.625, 0.4688, 0.625, 0.5, 0.6094, 0.5, 0.6094, 0.3438, 0.625, 0.3438, 0.625, 0.375, 0.6094, 0.375, 0.2188, 0.7188, 0.25, 0.7188, 0.25, 0.75, 0.2188, 0.75, 0.6094, 0.8438, 0.625, 0.8438, 0.625, 0.875, 0.6094, 0.875, 0.7188, 0.7188, 0.75, 0.7188, 0.75, 0.75, 0.7188, 0.75, 0.1562, 0.7188, 0.1875, 0.7188, 0.1875, 0.75, 0.1562, 0.75, 0.6094, 0.2812, 0.625, 0.2812, 0.625, 0.3125, 0.6094, 0.3125, 0.6094, 0.9062, 0.625, 0.9062, 0.625, 0.9375, 0.6094, 0.9375, 0.7812, 0.7188, 0.8125, 0.7188, 0.8125, 0.75, 0.7812, 0.75, 0.6562, 0.7188, 0.6875, 0.7188, 0.6875, 0.75, 0.6562, 0.75, 0.6094, 0.7812, 0.625, 0.7812, 0.625, 0.8125, 0.6094, 0.8125, 0.6094, 0.4062, 0.625, 0.4062, 0.625, 0.4375, 0.6094, 0.4375, 0.2812, 0.7188, 0.3125, 0.7188, 0.3125, 0.75, 0.2812, 0.75, 0.6094, 0.75, 0.625, 0.75, 0.625, 0.7812, 0.6094, 0.7812, 0.625, 0.7188, 0.6562, 0.7188, 0.6562, 0.75, 0.625, 0.75, 0.6094, 0.4375, 0.625, 0.4375, 0.625, 0.4688, 0.6094, 0.4688, 0.3125, 0.7188, 0.3438, 0.7188, 0.3438, 0.75, 0.3125, 0.75, 0.4844, 0.4375, 0.5, 0.4375, 0.5, 0.4688, 0.4844, 0.4688, 0.4844, 0.4062, 0.5, 0.4062, 0.5, 0.4375, 0.4844, 0.4375, 0.4844, 0.2812, 0.5, 0.2812, 0.5, 0.3125, 0.4844, 0.3125, 0.4844, 0.3438, 0.5, 0.3438, 0.5, 0.375, 0.4844, 0.375, 0.4844, 0.2188, 0.5, 0.2188, 0.5, 0.25, 0.4844, 0.25, 0.4844, 0.9688, 0.5, 0.9688, 0.5, 1.0, 0.4844, 1.0, 0.5469, 0.4375, 0.5625, 0.4375, 0.5625, 0.4688, 0.5469, 0.4688, 0.5469, 0.3438, 0.5469, 0.3125, 0.5469, 0.3125, 0.5469, 0.3438, 0.5469, 0.4688, 0.5625, 0.4688, 0.5625, 0.5, 0.5469, 0.5, 0.5469, 0.2188, 0.5625, 0.2188, 0.5625, 0.25, 0.5469, 0.25, 0.5469, 0.9688, 0.5625, 0.9688, 0.5625, 1.0, 0.5469, 1.0, 0.5781, 0.4375, 0.5938, 0.4375, 0.5938, 0.4688, 0.5781, 0.4688, 0.5781, 0.75, 0.5938, 0.75, 0.5938, 0.7812, 0.5781, 0.7812, 0.5781, 0.4062, 0.5938, 0.4062, 0.5938, 0.4375, 0.5781, 0.4375, 0.5781, 0.9062, 0.5938, 0.9062, 0.5938, 0.9375, 0.5781, 0.9375, 0.5781, 0.2812, 0.5938, 0.2812, 0.5938, 0.3125, 0.5781, 0.3125, 0.5781, 0.3438, 0.5938, 0.3438, 0.5938, 0.375, 0.5781, 0.375, 0.5781, 0.4688, 0.5938, 0.4688, 0.5938, 0.5, 0.5781, 0.5, 0.5781, 0.7188, 0.5938, 0.7188, 0.5938, 0.75, 0.5781, 0.75, 0.5781, 0.2188, 0.5938, 0.2188, 0.5938, 0.25, 0.5781, 0.25, 0.5781, 0.9688, 0.5938, 0.9688, 0.5938, 1.0, 0.5781, 1.0, 0.5781, 0.375, 0.5938, 0.375, 0.5938, 0.4062, 0.5781, 0.4062, 0.4844, 0.375, 0.5, 0.375, 0.5, 0.4062, 0.4844, 0.4062, 0.25, 0.7188, 0.2812, 0.7188, 0.2812, 0.75, 0.25, 0.75, 0.6094, 0.375, 0.625, 0.375, 0.625, 0.4062, 0.6094, 0.4062, 0.6875, 0.7188, 0.7188, 0.7188, 0.7188, 0.75, 0.6875, 0.75, 0.6094, 0.8125, 0.625, 0.8125, 0.625, 0.8438, 0.6094, 0.8438, 0.5156, 0.375, 0.5312, 0.375, 0.5312, 0.4062, 0.5156, 0.4062, 0.4531, 0.03125, 0.4688, 0.03125, 0.4688, 0.0625, 0.4531, 0.0625, 0.5156, 0.2188, 0.5312, 0.2188, 0.5312, 0.25, 0.5156, 0.25, 0.5156, 0.2812, 0.5312, 0.2812, 0.5312, 0.3125, 0.5156, 0.3125, 0.5156, 0.4062, 0.5312, 0.4062, 0.5312, 0.4375, 0.5156, 0.4375, 0.5156, 0.4375, 0.5312, 0.4375, 0.5312, 0.4688, 0.5156, 0.4688, 0.5781, 0.3125, 0.5938, 0.3125, 0.5938, 0.3438, 0.5781, 0.3438, 0.5781, 0.875, 0.5938, 0.875, 0.5938, 0.9062, 0.5781, 0.9062, 0.5469, 0.4375, 0.5625, 0.4375, 0.5625, 0.2812, 0.5469, 0.2812, 0.4844, 0.3125, 0.5, 0.3125, 0.5, 0.3438, 0.4844, 0.3438, 0.75, 0.7188, 0.7812, 0.7188, 0.7812, 0.75, 0.75, 0.75, 0.6094, 0.875, 0.625, 0.875, 0.625, 0.9062, 0.6094, 0.9062, 0.1875, 0.7188, 0.2188, 0.7188, 0.2188, 0.75, 0.1875, 0.75, 0.6094, 0.3125, 0.625, 0.3125, 0.625, 0.3438, 0.6094, 0.3438, 0.5312, 0.3125, 0.5469, 0.3125, 0.5469, 0.3438, 0.5312, 0.3438, 0.5312, 0.375, 0.5469, 0.375, 0.5469, 0.4062, 0.5312, 0.4062, 0.5312, 0.2188, 0.5469, 0.2188, 0.5469, 0.25, 0.5312, 0.25, 0.5312, 0.3438, 0.5469, 0.3438, 0.5469, 0.375, 0.5312, 0.375, 0.5312, 0.2812, 0.5469, 0.2812, 0.5469, 0.3125, 0.5312, 0.3125, 0.5312, 0.4062, 0.5469, 0.4062, 0.5469, 0.4375, 0.5312, 0.4375, 0.5312, 0.4375, 0.5469, 0.4375, 0.5469, 0.4688, 0.5312, 0.4688, 0.5312, 0.25, 0.5469, 0.25, 0.5469, 0.2812, 0.5312, 0.2812, 0.5156, 0.25, 0.5312, 0.25, 0.5312, 0.2812, 0.5156, 0.2812, 0.5781, 0.9375, 0.5938, 0.9375, 0.5938, 0.9688, 0.5781, 0.9688, 0.5781, 0.25, 0.5938, 0.25, 0.5938, 0.2812, 0.5781, 0.2812, 0.5469, 0.25, 0.5625, 0.25, 0.5625, 0.2812, 0.5469, 0.2812, 0.4844, 0.25, 0.5, 0.25, 0.5, 0.2812, 0.4844, 0.2812, 0.6094, 0.25, 0.625, 0.25, 0.625, 0.2812, 0.6094, 0.2812, 0.125, 0.7188, 0.1562, 0.7188, 0.1562, 0.75, 0.125, 0.75, 0.6094, 0.9375, 0.625, 0.9375, 0.625, 0.9688, 0.6094, 0.9688, 0.8125, 0.7188, 0.8438, 0.7188, 0.8438, 0.75, 0.8125, 0.75, 0.5625, 0.25, 0.5781, 0.25, 0.5781, 0.2812, 0.5625, 0.2812, 0.5625, 0.9375, 0.5781, 0.9375, 0.5781, 0.9688, 0.5625, 0.9688, 0.5625, 0.3125, 0.5781, 0.3125, 0.5781, 0.3438, 0.5625, 0.3438, 0.5625, 0.375, 0.5781, 0.375, 0.5781, 0.4062, 0.5625, 0.4062, 0.5625, 0.9688, 0.5781, 0.9688, 0.5781, 1.0, 0.5625, 1.0, 0.5625, 0.2188, 0.5781, 0.2188, 0.5781, 0.25, 0.5625, 0.25, 0.5625, 0.4688, 0.5781, 0.4688, 0.5781, 0.5, 0.5625, 0.5, 0.5625, 0.3438, 0.5781, 0.3438, 0.5781, 0.375, 0.5625, 0.375, 0.5625, 0.2812, 0.5781, 0.2812, 0.5781, 0.3125, 0.5625, 0.3125, 0.5625, 0.4062, 0.5781, 0.4062, 0.5781, 0.4375, 0.5625, 0.4375, 0.5625, 0.4375, 0.5781, 0.4375, 0.5781, 0.4688, 0.5625, 0.4688, 0.5938, 0.9375, 0.6094, 0.9375, 0.6094, 0.9688, 0.5938, 0.9688, 0.5938, 0.25, 0.6094, 0.25, 0.6094, 0.2812, 0.5938, 0.2812, 0.5938, 0.3125, 0.6094, 0.3125, 0.6094, 0.3438, 0.5938, 0.3438, 0.5938, 0.875, 0.6094, 0.875, 0.6094, 0.9062, 0.5938, 0.9062, 0.4688, 0.09375, 0.4688, 0.125, 0.4688, 0.125, 0.4688, 0.09375, 0.5938, 0.375, 0.6094, 0.375, 0.6094, 0.4062, 0.5938, 0.4062, 0.5938, 0.4375, 0.6094, 0.4375, 0.6094, 0.4688, 0.5938, 0.4688, 0.5938, 0.75, 0.6094, 0.75, 0.6094, 0.7812, 0.5938, 0.7812, 0.5938, 0.4062, 0.6094, 0.4062, 0.6094, 0.4375, 0.5938, 0.4375, 0.5938, 0.9062, 0.6094, 0.9062, 0.6094, 0.9375, 0.5938, 0.9375, 0.5938, 0.2812, 0.6094, 0.2812, 0.6094, 0.3125, 0.5938, 0.3125, 0.4531, 0.09375, 0.4531, 0.0625, 0.4531, 0.0625, 0.4531, 0.09375, 0.5938, 0.3438, 0.6094, 0.3438, 0.6094, 0.375, 0.5938, 0.375, 0.5938, 0.4688, 0.6094, 0.4688, 0.6094, 0.5, 0.5938, 0.5, 0.5938, 0.7188, 0.6094, 0.7188, 0.6094, 0.75, 0.5938, 0.75, 0.5938, 0.2188, 0.6094, 0.2188, 0.6094, 0.25, 0.5938, 0.25, 0.5938, 0.9688, 0.6094, 0.9688, 0.6094, 1.0, 0.5938, 1.0, 0.4219, 0.25, 0.4375, 0.25, 0.4375, 0.2812, 0.4219, 0.2812, 0.4219, 0.9375, 0.4375, 0.9375, 0.4375, 0.9688, 0.4219, 0.9688, 0.4219, 0.375, 0.4375, 0.375, 0.4375, 0.4062, 0.4219, 0.4062, 0.4219, 0.8125, 0.4375, 0.8125, 0.4375, 0.8438, 0.4219, 0.8438, 0.4219, 0.9688, 0.4375, 0.9688, 0.4375, 1.0, 0.4219, 1.0, 0.4219, 0.2188, 0.4375, 0.2188, 0.4375, 0.25, 0.4219, 0.25, 0.4219, 0.7188, 0.4375, 0.7188, 0.4375, 0.75, 0.4219, 0.75, 0.4219, 0.4688, 0.4375, 0.4688, 0.4375, 0.5, 0.4219, 0.5, 0.4219, 0.2812, 0.4375, 0.2812, 0.4375, 0.3125, 0.4219, 0.3125, 0.4219, 0.9062, 0.4375, 0.9062, 0.4375, 0.9375, 0.4219, 0.9375, 0.4219, 0.7812, 0.4375, 0.7812, 0.4375, 0.8125, 0.4219, 0.8125, 0.4219, 0.4062, 0.4375, 0.4062, 0.4375, 0.4375, 0.4219, 0.4375, 0.4219, 0.75, 0.4375, 0.75, 0.4375, 0.7812, 0.4219, 0.7812, 0.4219, 0.4375, 0.4375, 0.4375, 0.4375, 0.4688, 0.4219, 0.4688, 0.4531, 0.25, 0.4688, 0.25, 0.4688, 0.2812, 0.4531, 0.2812, 0.4531, 0.3125, 0.4688, 0.3125, 0.4688, 0.3438, 0.4531, 0.3438, 0.4531, 0.375, 0.4688, 0.375, 0.4688, 0.4062, 0.4531, 0.4062, 0.4531, 0.9688, 0.4688, 0.9688, 0.4688, 1.0, 0.4531, 1.0, 0.4531, 0.2188, 0.4688, 0.2188, 0.4688, 0.25, 0.4531, 0.25, 0.4531, 0.3438, 0.4688, 0.3438, 0.4688, 0.375, 0.4531, 0.375, 0.4531, 0.2812, 0.4688, 0.2812, 0.4688, 0.3125, 0.4531, 0.3125, 0.4531, 0.4062, 0.4688, 0.4062, 0.4688, 0.4375, 0.4531, 0.4375, 0.4531, 0.4375, 0.4688, 0.4375, 0.4688, 0.4688, 0.4531, 0.4688, 0.4688, 0.25, 0.4844, 0.25, 0.4844, 0.2812, 0.4688, 0.2812, 0.4688, 0.3125, 0.4844, 0.3125, 0.4844, 0.3438, 0.4688, 0.3438, 0.4688, 0.375, 0.4844, 0.375, 0.4844, 0.4062, 0.4688, 0.4062, 0.4688, 0.9688, 0.4844, 0.9688, 0.4844, 1.0, 0.4688, 1.0, 0.4688, 0.2188, 0.4844, 0.2188, 0.4844, 0.25, 0.4688, 0.25, 0.4688, 0.3438, 0.4844, 0.3438, 0.4844, 0.375, 0.4688, 0.375, 0.4688, 0.2812, 0.4844, 0.2812, 0.4844, 0.3125, 0.4688, 0.3125, 0.4688, 0.4062, 0.4844, 0.4062, 0.4844, 0.4375, 0.4688, 0.4375, 0.4688, 0.4375, 0.4844, 0.4375, 0.4844, 0.4688, 0.4688, 0.4688, 0.4375, 0.4375, 0.4531, 0.4375, 0.4531, 0.4688, 0.4375, 0.4688, 0.4375, 0.4062, 0.4531, 0.4062, 0.4531, 0.4375, 0.4375, 0.4375, 0.4375, 0.9062, 0.4531, 0.9062, 0.4531, 0.9375, 0.4375, 0.9375, 0.4375, 0.2812, 0.4531, 0.2812, 0.4531, 0.3125, 0.4375, 0.3125, 0.4375, 0.8438, 0.4531, 0.8438, 0.4531, 0.875, 0.4375, 0.875, 0.4375, 0.3438, 0.4531, 0.3438, 0.4531, 0.375, 0.4375, 0.375, 0.4375, 0.2188, 0.4531, 0.2188, 0.4531, 0.25, 0.4375, 0.25, 0.4375, 0.9688, 0.4531, 0.9688, 0.4531, 1.0, 0.4375, 1.0, 0.4375, 0.8125, 0.4531, 0.8125, 0.4531, 0.8438, 0.4375, 0.8438, 0.4375, 0.375, 0.4531, 0.375, 0.4531, 0.4062, 0.4375, 0.4062, 0.4375, 0.3125, 0.4531, 0.3125, 0.4531, 0.3438, 0.4375, 0.3438, 0.4375, 0.875, 0.4531, 0.875, 0.4531, 0.9062, 0.4375, 0.9062, 0.4375, 0.9375, 0.4531, 0.9375, 0.4531, 0.9688, 0.4375, 0.9688, 0.4375, 0.25, 0.4531, 0.25, 0.4531, 0.2812, 0.4375, 0.2812, 0.5, 0.25, 0.5156, 0.25, 0.5156, 0.2812, 0.5, 0.2812, 0.5, 0.4375, 0.5156, 0.4375, 0.5156, 0.4688, 0.5, 0.4688, 0.5, 0.4062, 0.5156, 0.4062, 0.5156, 0.4375, 0.5, 0.4375, 0.5, 0.2812, 0.5156, 0.2812, 0.5156, 0.3125, 0.5, 0.3125, 0.5, 0.2188, 0.5156, 0.2188, 0.5156, 0.25, 0.5, 0.25, 0.4531, 0.09375, 0.4688, 0.09375, 0.4688, 0.125, 0.4531, 0.125, 0.5, 0.375, 0.5156, 0.375, 0.5156, 0.4062, 0.5, 0.4062, 0.3906, 0.4375, 0.4062, 0.4375, 0.4062, 0.4688, 0.3906, 0.4688, 0.3906, 0.75, 0.4062, 0.75, 0.4062, 0.7812, 0.3906, 0.7812, 0.3906, 0.4062, 0.4062, 0.4062, 0.4062, 0.4375, 0.3906, 0.4375, 0.3906, 0.7812, 0.4062, 0.7812, 0.4062, 0.8125, 0.3906, 0.8125, 0.3906, 0.9062, 0.4062, 0.9062, 0.4062, 0.9375, 0.3906, 0.9375, 0.3906, 0.2812, 0.4062, 0.2812, 0.4062, 0.3125, 0.3906, 0.3125, 0.3906, 0.8438, 0.4062, 0.8438, 0.4062, 0.8438, 0.3906, 0.8438, 0.3906, 0.3438, 0.4062, 0.3438, 0.4062, 0.375, 0.3906, 0.375, 0.3906, 0.4688, 0.4062, 0.4688, 0.4062, 0.5, 0.3906, 0.5, 0.3906, 0.7188, 0.4062, 0.7188, 0.4062, 0.75, 0.3906, 0.75, 0.3906, 0.2188, 0.4062, 0.2188, 0.4062, 0.25, 0.3906, 0.25, 0.3906, 0.9688, 0.4062, 0.9688, 0.4062, 1.0, 0.3906, 1.0, 0.3906, 0.8125, 0.4062, 0.8125, 0.4062, 0.8438, 0.3906, 0.8438, 0.3906, 0.375, 0.4062, 0.375, 0.4062, 0.4062, 0.3906, 0.4062, 0.3906, 0.3125, 0.4062, 0.3125, 0.4062, 0.3438, 0.3906, 0.3438, 0.3906, 0.9375, 0.4062, 0.9375, 0.4062, 0.9688, 0.3906, 0.9688, 0.3906, 0.25, 0.4062, 0.25, 0.4062, 0.2812, 0.3906, 0.2812, 0.4062, 0.4375, 0.4219, 0.4375, 0.4219, 0.4688, 0.4062, 0.4688, 0.4062, 0.75, 0.4219, 0.75, 0.4219, 0.7812, 0.4062, 0.7812, 0.4062, 0.4062, 0.4219, 0.4062, 0.4219, 0.4375, 0.4062, 0.4375, 0.4062, 0.7812, 0.4219, 0.7812, 0.4219, 0.8125, 0.4062, 0.8125, 0.4062, 0.9062, 0.4219, 0.9062, 0.4219, 0.9375, 0.4062, 0.9375, 0.4062, 0.2812, 0.4219, 0.2812, 0.4219, 0.3125, 0.4062, 0.3125, 0.4219, 0.9062, 0.4062, 0.9062, 0.4062, 0.9062, 0.4219, 0.9062, 0.4062, 0.4688, 0.4219, 0.4688, 0.4219, 0.5, 0.4062, 0.5, 0.4062, 0.7188, 0.4219, 0.7188, 0.4219, 0.75, 0.4062, 0.75, 0.4062, 0.2188, 0.4219, 0.2188, 0.4219, 0.25, 0.4062, 0.25, 0.4062, 0.9688, 0.4219, 0.9688, 0.4219, 1.0, 0.4062, 1.0, 0.4062, 0.8125, 0.4219, 0.8125, 0.4219, 0.8438, 0.4062, 0.8438, 0.4062, 0.375, 0.4219, 0.375, 0.4219, 0.4062, 0.4062, 0.4062, 0.4062, 0.9375, 0.4219, 0.9375, 0.4219, 0.9688, 0.4062, 0.9688, 0.4062, 0.25, 0.4219, 0.25, 0.4219, 0.2812, 0.4062, 0.2812, 0.375, 0.25, 0.3906, 0.25, 0.3906, 0.2812, 0.375, 0.2812, 0.375, 0.9375, 0.3906, 0.9375, 0.3906, 0.9688, 0.375, 0.9688, 0.375, 0.3125, 0.3906, 0.3125, 0.3906, 0.3438, 0.375, 0.3438, 0.375, 0.375, 0.3906, 0.375, 0.3906, 0.4062, 0.375, 0.4062, 0.375, 0.8125, 0.3906, 0.8125, 0.3906, 0.8438, 0.375, 0.8438, 0.375, 0.9688, 0.3906, 0.9688, 0.3906, 1.0, 0.375, 1.0, 0.375, 0.2188, 0.3906, 0.2188, 0.3906, 0.25, 0.375, 0.25, 0.375, 0.7188, 0.3906, 0.7188, 0.3906, 0.75, 0.375, 0.75, 0.375, 0.4688, 0.3906, 0.4688, 0.3906, 0.5, 0.375, 0.5, 0.375, 0.3438, 0.3906, 0.3438, 0.3906, 0.375, 0.375, 0.375, 0.375, 0.2812, 0.3906, 0.2812, 0.3906, 0.3125, 0.375, 0.3125, 0.375, 0.9062, 0.3906, 0.9062, 0.3906, 0.9375, 0.375, 0.9375, 0.375, 0.7812, 0.3906, 0.7812, 0.3906, 0.8125, 0.375, 0.8125, 0.375, 0.4062, 0.3906, 0.4062, 0.3906, 0.4375, 0.375, 0.4375, 0.375, 0.75, 0.3906, 0.75, 0.3906, 0.7812, 0.375, 0.7812, 0.375, 0.4375, 0.3906, 0.4375, 0.3906, 0.4688, 0.375, 0.4688, 0.375, 0.5938, 0.3906, 0.5938, 0.3906, 0.625, 0.375, 0.625, 0.375, 0.09375, 0.3906, 0.09375, 0.3906, 0.125, 0.375, 0.125, 0.4219, 0.09375, 0.4219, 0.125, 0.4219, 0.125, 0.4219, 0.09375, 0.4062, 0.6562, 0.4062, 0.625, 0.4062, 0.625, 0.4062, 0.6562, 0.3906, 0.09375, 0.4062, 0.09375, 0.4062, 0.09375, 0.3906, 0.09375, 0.3906, 0.5938, 0.4062, 0.5938, 0.4062, 0.625, 0.3906, 0.625, 0.4375, 0.09375, 0.4531, 0.09375, 0.4531, 0.125, 0.4375, 0.125, 0.4688, 0.09375, 0.4844, 0.09375, 0.4844, 0.125, 0.4688, 0.125, 0.4688, 0.03125, 0.4688, 0.0625, 0.4688, 0.0625, 0.4688, 0.03125, 0.4219, 0.6562, 0.4062, 0.6562, 0.4062, 0.6562, 0.4219, 0.6562, 0.4219, 0.09375, 0.4375, 0.09375, 0.4375, 0.125, 0.4219, 0.125, 0.5938, 0.1562, 0.5781, 0.1562, 0.5781, 0.1562, 0.5938, 0.1562, 0.5938, 0.5938, 0.6094, 0.5938, 0.6094, 0.625, 0.5938, 0.625, 0.5625, 0.09375, 0.5781, 0.09375, 0.5781, 0.125, 0.5625, 0.125, 0.8125, 0.5938, 0.8438, 0.5938, 0.8438, 0.625, 0.8125, 0.625, 0.125, 0.5938, 0.1562, 0.5938, 0.1562, 0.625, 0.125, 0.625, 0.5312, 0.09375, 0.5469, 0.09375, 0.5469, 0.125, 0.5312, 0.125, 0.1875, 0.5938, 0.2188, 0.5938, 0.2188, 0.625, 0.1875, 0.625, 0.75, 0.5938, 0.7812, 0.5938, 0.7812, 0.625, 0.75, 0.625, 0.6875, 0.5938, 0.7188, 0.5938, 0.7188, 0.625, 0.6875, 0.625, 0.25, 0.5938, 0.2812, 0.5938, 0.2812, 0.625, 0.25, 0.625, 0.5938, 0.09375, 0.6094, 0.09375, 0.6094, 0.09375, 0.5938, 0.09375, 0.5469, 0.09375, 0.5625, 0.09375, 0.5625, 0.125, 0.5469, 0.125, 0.4844, 0.09375, 0.5, 0.09375, 0.5, 0.125, 0.4844, 0.125, 0.3125, 0.5938, 0.3438, 0.5938, 0.3438, 0.625, 0.3125, 0.625, 0.625, 0.5938, 0.6562, 0.5938, 0.6562, 0.625, 0.625, 0.625, 0.2812, 0.5938, 0.3125, 0.5938, 0.3125, 0.625, 0.2812, 0.625, 0.6562, 0.5938, 0.6875, 0.5938, 0.6875, 0.625, 0.6562, 0.625, 0.7812, 0.5938, 0.8125, 0.5938, 0.8125, 0.625, 0.7812, 0.625, 0.1562, 0.5938, 0.1875, 0.5938, 0.1875, 0.625, 0.1562, 0.625, 0.7188, 0.5938, 0.75, 0.5938, 0.75, 0.625, 0.7188, 0.625, 0.2188, 0.5938, 0.25, 0.5938, 0.25, 0.625, 0.2188, 0.625, 0.6094, 0.5938, 0.625, 0.5938, 0.625, 0.625, 0.6094, 0.625, 0.3438, 0.5938, 0.375, 0.5938, 0.375, 0.625, 0.3438, 0.625, 0.6094, 0.09375, 0.625, 0.09375, 0.625, 0.125, 0.6094, 0.125, 0.8438, 0.5938, 0.875, 0.5938, 0.875, 0.625, 0.8438, 0.625, 0.8438, 0.5312, 0.875, 0.5312, 0.875, 0.5625, 0.8438, 0.5625, 0.3438, 0.5312, 0.375, 0.5312, 0.375, 0.5625, 0.3438, 0.5625, 0.6094, 0.5312, 0.625, 0.5312, 0.625, 0.5625, 0.6094, 0.5625, 0.2188, 0.5312, 0.25, 0.5312, 0.25, 0.5625, 0.2188, 0.5625, 0.7188, 0.5312, 0.75, 0.5312, 0.75, 0.5625, 0.7188, 0.5625, 0.1562, 0.5312, 0.1875, 0.5312, 0.1875, 0.5625, 0.1562, 0.5625, 0.7812, 0.5312, 0.8125, 0.5312, 0.8125, 0.5625, 0.7812, 0.5625, 0.6562, 0.5312, 0.6875, 0.5312, 0.6875, 0.5625, 0.6562, 0.5625, 0.2812, 0.5312, 0.3125, 0.5312, 0.3125, 0.5625, 0.2812, 0.5625, 0.625, 0.5312, 0.6562, 0.5312, 0.6562, 0.5625, 0.625, 0.5625, 0.3125, 0.5312, 0.3438, 0.5312, 0.3438, 0.5625, 0.3125, 0.5625, 0.4219, 0.125, 0.4219, 0.1562, 0.4219, 0.1562, 0.4219, 0.125, 0.25, 0.5312, 0.2812, 0.5312, 0.2812, 0.5625, 0.25, 0.5625, 0.6875, 0.5312, 0.7188, 0.5312, 0.7188, 0.5625, 0.6875, 0.5625, 0.75, 0.5312, 0.7812, 0.5312, 0.7812, 0.5625, 0.75, 0.5625, 0.1875, 0.5312, 0.2188, 0.5312, 0.2188, 0.5625, 0.1875, 0.5625, 0.125, 0.5312, 0.1562, 0.5312, 0.1562, 0.5625, 0.125, 0.5625, 0.8125, 0.5312, 0.8438, 0.5312, 0.8438, 0.5625, 0.8125, 0.5625, 0.5938, 0.5312, 0.6094, 0.5312, 0.6094, 0.5625, 0.5938, 0.5625, 0.4062, 0.8438, 0.4219, 0.8438, 0.4219, 0.8438, 0.4062, 0.8438, 0.0, 0.0, 0.0, 0.0, 0.0, 0.0, 0.0, 0.0, 0.4375, 0.5938, 0.4375, 0.625, 0.4375, 0.625, 0.4375, 0.5938, 0.4062, 0.9062, 0.3906, 0.9062, 0.3906, 0.9062, 0.4062, 0.9062, 0.3906, 0.5312, 0.4062, 0.5312, 0.4062, 0.5625, 0.3906, 0.5625, 0.4062, 0.5312, 0.4219, 0.5312, 0.4219, 0.5625, 0.4062, 0.5625, 0.375, 0.5312, 0.3906, 0.5312, 0.3906, 0.5625, 0.375, 0.5625, 0.375, 0.1562, 0.3906, 0.1562, 0.3906, 0.1875, 0.375, 0.1875, 0.4062, 0.1562, 0.4219, 0.1562, 0.4219, 0.1875, 0.4062, 0.1875, 0.3906, 0.1562, 0.4062, 0.1562, 0.4062, 0.1875, 0.3906, 0.1875, 0.5, 0.1562, 0.5156, 0.1562, 0.5156, 0.1875, 0.5, 0.1875, 0.4375, 0.1562, 0.4531, 0.1562, 0.4531, 0.1875, 0.4375, 0.1875, 0.4688, 0.1562, 0.4844, 0.1562, 0.4844, 0.1875, 0.4688, 0.1875, 0.4219, 0.1562, 0.4375, 0.1562, 0.4375, 0.1875, 0.4219, 0.1875, 0.5938, 0.1562, 0.6094, 0.1562, 0.6094, 0.1875, 0.5938, 0.1875, 0.5625, 0.1562, 0.5781, 0.1562, 0.5781, 0.1875, 0.5625, 0.1875, 0.5312, 0.1562, 0.5469, 0.1562, 0.5469, 0.1875, 0.5312, 0.1875, 0.5156, 0.1562, 0.5312, 0.1562, 0.5312, 0.1875, 0.5156, 0.1875, 0.5781, 0.1562, 0.5938, 0.1562, 0.5938, 0.1875, 0.5781, 0.1875, 0.5469, 0.1562, 0.5625, 0.1562, 0.5625, 0.1875, 0.5469, 0.1875, 0.4844, 0.1562, 0.5, 0.1562, 0.5, 0.1875, 0.4844, 0.1875, 0.6094, 0.1562, 0.625, 0.1562, 0.625, 0.1875, 0.6094, 0.1875, 0.375, 0.5, 0.3906, 0.5, 0.3906, 0.5312, 0.375, 0.5312, 0.4062, 0.5, 0.4219, 0.5, 0.4219, 0.5312, 0.4062, 0.5312, 0.3906, 0.5, 0.4062, 0.5, 0.4062, 0.5312, 0.3906, 0.5312, 0.5938, 0.5, 0.6094, 0.5, 0.6094, 0.5312, 0.5938, 0.5312, 0.8125, 0.5, 0.8438, 0.5, 0.8438, 0.5312, 0.8125, 0.5312, 0.125, 0.5, 0.1562, 0.5, 0.1562, 0.5312, 0.125, 0.5312, 0.1875, 0.5, 0.2188, 0.5, 0.2188, 0.5312, 0.1875, 0.5312, 0.75, 0.5, 0.7812, 0.5, 0.7812, 0.5312, 0.75, 0.5312, 0.6875, 0.5, 0.7188, 0.5, 0.7188, 0.5312, 0.6875, 0.5312, 0.25, 0.5, 0.2812, 0.5, 0.2812, 0.5312, 0.25, 0.5312, 0.5781, 0.5, 0.5938, 0.5, 0.5938, 0.5312, 0.5781, 0.5312, 0.3125, 0.5, 0.3438, 0.5, 0.3438, 0.5312, 0.3125, 0.5312, 0.625, 0.5, 0.6562, 0.5, 0.6562, 0.5312, 0.625, 0.5312, 0.2812, 0.5, 0.3125, 0.5, 0.3125, 0.5312, 0.2812, 0.5312, 0.6562, 0.5, 0.6875, 0.5, 0.6875, 0.5312, 0.6562, 0.5312, 0.7812, 0.5, 0.8125, 0.5, 0.8125, 0.5312, 0.7812, 0.5312, 0.1562, 0.5, 0.1875, 0.5, 0.1875, 0.5312, 0.1562, 0.5312, 0.7188, 0.5, 0.75, 0.5, 0.75, 0.5312, 0.7188, 0.5312, 0.2188, 0.5, 0.25, 0.5, 0.25, 0.5312, 0.2188, 0.5312, 0.6094, 0.5, 0.625, 0.5, 0.625, 0.5312, 0.6094, 0.5312, 0.3438, 0.5, 0.375, 0.5, 0.375, 0.5312, 0.3438, 0.5312, 0.8438, 0.5, 0.875, 0.5, 0.875, 0.5312, 0.8438, 0.5312, 0.375, 0.1875, 0.3906, 0.1875, 0.3906, 0.2188, 0.375, 0.2188, 0.4062, 0.1875, 0.4219, 0.1875, 0.4219, 0.2188, 0.4062, 0.2188, 0.3906, 0.1875, 0.4062, 0.1875, 0.4062, 0.2188, 0.3906, 0.2188, 0.5, 0.1875, 0.5156, 0.1875, 0.5156, 0.2188, 0.5, 0.2188, 0.4375, 0.1875, 0.4531, 0.1875, 0.4531, 0.2188, 0.4375, 0.2188, 0.4688, 0.1875, 0.4844, 0.1875, 0.4844, 0.2188, 0.4688, 0.2188, 0.4219, 0.1875, 0.4375, 0.1875, 0.4375, 0.2188, 0.4219, 0.2188, 0.5938, 0.1875, 0.6094, 0.1875, 0.6094, 0.2188, 0.5938, 0.2188, 0.5625, 0.1875, 0.5781, 0.1875, 0.5781, 0.2188, 0.5625, 0.2188, 0.5312, 0.1875, 0.5469, 0.1875, 0.5469, 0.2188, 0.5312, 0.2188, 0.5156, 0.1875, 0.5312, 0.1875, 0.5312, 0.2188, 0.5156, 0.2188, 0.5781, 0.1875, 0.5938, 0.1875, 0.5938, 0.2188, 0.5781, 0.2188, 0.5469, 0.1875, 0.5625, 0.1875, 0.5625, 0.2188, 0.5469, 0.2188, 0.4844, 0.1875, 0.5, 0.1875, 0.5, 0.2188, 0.4844, 0.2188, 0.6094, 0.1875, 0.625, 0.1875, 0.625, 0.2188, 0.6094, 0.2188, 0.6094, 0.125, 0.625, 0.125, 0.625, 0.1562, 0.6094, 0.1562, 0.4844, 0.125, 0.5, 0.125, 0.5, 0.1562, 0.4844, 0.1562, 0.5469, 0.125, 0.5625, 0.125, 0.5625, 0.1562, 0.5469, 0.1562, 0.6094, 0.1562, 0.5938, 0.1562, 0.5938, 0.1562, 0.6094, 0.1562, 0.5312, 0.125, 0.5469, 0.125, 0.5469, 0.1562, 0.5312, 0.1562, 0.5625, 0.125, 0.5781, 0.125, 0.5781, 0.1562, 0.5625, 0.1562, 0.5781, 0.125, 0.5781, 0.09375, 0.5781, 0.09375, 0.5781, 0.125, 0.4219, 0.125, 0.4375, 0.125, 0.4375, 0.1562, 0.4219, 0.1562, 0.4531, 0.125, 0.4531, 0.09375, 0.4531, 0.09375, 0.4531, 0.125, 0.4688, 0.125, 0.4844, 0.125, 0.4844, 0.1562, 0.4688, 0.1562, 0.4375, 0.125, 0.4531, 0.125, 0.4531, 0.1562, 0.4375, 0.1562, 0.3906, 0.1562, 0.3906, 0.125, 0.3906, 0.125, 0.3906, 0.1562, 0.4219, 0.1562, 0.4062, 0.1562, 0.4062, 0.1562, 0.4219, 0.1562, 0.375, 0.125, 0.3906, 0.125, 0.3906, 0.1562, 0.375, 0.1562, 0.8438, 0.5625, 0.875, 0.5625, 0.875, 0.5938, 0.8438, 0.5938, 0.3438, 0.5625, 0.375, 0.5625, 0.375, 0.5938, 0.3438, 0.5938, 0.6094, 0.5625, 0.625, 0.5625, 0.625, 0.5938, 0.6094, 0.5938, 0.2188, 0.5625, 0.25, 0.5625, 0.25, 0.5938, 0.2188, 0.5938, 0.7188, 0.5625, 0.75, 0.5625, 0.75, 0.5938, 0.7188, 0.5938, 0.1562, 0.5625, 0.1875, 0.5625, 0.1875, 0.5938, 0.1562, 0.5938, 0.7812, 0.5625, 0.8125, 0.5625, 0.8125, 0.5938, 0.7812, 0.5938, 0.6562, 0.5625, 0.6875, 0.5625, 0.6875, 0.5938, 0.6562, 0.5938, 0.2812, 0.5625, 0.3125, 0.5625, 0.3125, 0.5938, 0.2812, 0.5938, 0.625, 0.5625, 0.6562, 0.5625, 0.6562, 0.5938, 0.625, 0.5938, 0.3125, 0.5625, 0.3438, 0.5625, 0.3438, 0.5938, 0.3125, 0.5938, 0.4062, 0.1562, 0.3906, 0.1562, 0.3906, 0.1562, 0.4062, 0.1562, 0.25, 0.5625, 0.2812, 0.5625, 0.2812, 0.5938, 0.25, 0.5938, 0.6875, 0.5625, 0.7188, 0.5625, 0.7188, 0.5938, 0.6875, 0.5938, 0.3906, 0.125, 0.3906, 0.09375, 0.3906, 0.09375, 0.3906, 0.125, 0.75, 0.5625, 0.7812, 0.5625, 0.7812, 0.5938, 0.75, 0.5938, 0.1875, 0.5625, 0.2188, 0.5625, 0.2188, 0.5938, 0.1875, 0.5938, 0.4062, 0.09375, 0.4219, 0.09375, 0.4219, 0.09375, 0.4062, 0.09375, 0.125, 0.5625, 0.1562, 0.5625, 0.1562, 0.5938, 0.125, 0.5938, 0.8125, 0.5625, 0.8438, 0.5625, 0.8438, 0.5938, 0.8125, 0.5938, 0.5938, 0.5625, 0.6094, 0.5625, 0.6094, 0.5938, 0.5938, 0.5938, 0.4375, 0.6562, 0.4219, 0.6562, 0.4219, 0.6562, 0.4375, 0.6562, 0.4062, 0.5938, 0.4219, 0.5938, 0.4219, 0.5938, 0.4062, 0.5938, 0.3906, 0.5625, 0.4062, 0.5625, 0.4062, 0.5938, 0.3906, 0.5938, 0.4062, 0.5625, 0.4219, 0.5625, 0.4219, 0.5938, 0.4062, 0.5938, 0.375, 0.5625, 0.3906, 0.5625, 0.3906, 0.5938, 0.375, 0.5938, 0.6094, 0.03125, 0.625, 0.03125, 0.625, 0.0625, 0.6094, 0.0625, 0.4844, 0.03125, 0.5, 0.03125, 0.5, 0.0625, 0.4844, 0.0625, 0.5469, 0.03125, 0.5625, 0.03125, 0.5625, 0.0625, 0.5469, 0.0625, 0.5781, 0.03125, 0.5938, 0.03125, 0.5938, 0.0625, 0.5781, 0.0625, 0.5156, 0.03125, 0.5312, 0.03125, 0.5312, 0.0625, 0.5156, 0.0625, 0.5312, 0.03125, 0.5469, 0.03125, 0.5469, 0.0625, 0.5312, 0.0625, 0.5625, 0.03125, 0.5781, 0.03125, 0.5781, 0.0625, 0.5625, 0.0625, 0.5938, 0.03125, 0.6094, 0.03125, 0.6094, 0.0625, 0.5938, 0.0625, 0.4219, 0.03125, 0.4375, 0.03125, 0.4375, 0.0625, 0.4219, 0.0625, 0.4688, 0.0625, 0.4688, 0.09375, 0.4688, 0.09375, 0.4688, 0.0625, 0.4688, 0.03125, 0.4844, 0.03125, 0.4844, 0.0625, 0.4688, 0.0625, 0.4375, 0.03125, 0.4531, 0.03125, 0.4531, 0.0625, 0.4375, 0.0625, 0.5, 0.03125, 0.5156, 0.03125, 0.5156, 0.0625, 0.5, 0.0625, 0.3906, 0.03125, 0.4062, 0.03125, 0.4062, 0.0625, 0.3906, 0.0625, 0.4062, 0.03125, 0.4219, 0.03125, 0.4219, 0.0625, 0.4062, 0.0625, 0.375, 0.03125, 0.3906, 0.03125, 0.3906, 0.0625, 0.375, 0.0625, 0.375, 0.6562, 0.3906, 0.6562, 0.3906, 0.6875, 0.375, 0.6875, 0.4062, 0.6562, 0.4219, 0.6562, 0.4219, 0.6875, 0.4062, 0.6875, 0.3906, 0.6562, 0.4062, 0.6562, 0.4062, 0.6875, 0.3906, 0.6875, 0.5469, 0.4062, 0.5625, 0.4062, 0.5625, 0.4375, 0.5469, 0.4375, 0.5469, 0.375, 0.5625, 0.375, 0.5625, 0.4062, 0.5469, 0.4062, 0.5469, 0.3125, 0.5625, 0.3125, 0.5625, 0.3438, 0.5469, 0.3438, 0.4219, 0.6562, 0.4375, 0.6562, 0.4375, 0.6875, 0.4219, 0.6875, 0.8125, 0.6562, 0.8438, 0.6562, 0.8438, 0.6875, 0.8125, 0.6875, 0.125, 0.6562, 0.1562, 0.6562, 0.1562, 0.6875, 0.125, 0.6875, 0.1875, 0.6562, 0.2188, 0.6562, 0.2188, 0.6875, 0.1875, 0.6875, 0.75, 0.6562, 0.7812, 0.6562, 0.7812, 0.6875, 0.75, 0.6875, 0.5469, 0.2812, 0.5625, 0.2812, 0.5625, 0.2812, 0.5469, 0.2812, 0.6875, 0.6562, 0.7188, 0.6562, 0.7188, 0.6875, 0.6875, 0.6875, 0.25, 0.6562, 0.2812, 0.6562, 0.2812, 0.6875, 0.25, 0.6875, 0.3125, 0.6562, 0.3438, 0.6562, 0.3438, 0.6875, 0.3125, 0.6875, 0.625, 0.6562, 0.6562, 0.6562, 0.6562, 0.6875, 0.625, 0.6875, 0.2812, 0.6562, 0.3125, 0.6562, 0.3125, 0.6875, 0.2812, 0.6875, 0.6562, 0.6562, 0.6875, 0.6562, 0.6875, 0.6875, 0.6562, 0.6875, 0.7812, 0.6562, 0.8125, 0.6562, 0.8125, 0.6875, 0.7812, 0.6875, 0.1562, 0.6562, 0.1875, 0.6562, 0.1875, 0.6875, 0.1562, 0.6875, 0.7188, 0.6562, 0.75, 0.6562, 0.75, 0.6875, 0.7188, 0.6875, 0.2188, 0.6562, 0.25, 0.6562, 0.25, 0.6875, 0.2188, 0.6875, 0.3438, 0.6562, 0.375, 0.6562, 0.375, 0.6875, 0.3438, 0.6875, 0.8438, 0.6562, 0.875, 0.6562, 0.875, 0.6875, 0.8438, 0.6875, 0.8438, 0.625, 0.875, 0.625, 0.875, 0.6562, 0.8438, 0.6562, 0.3438, 0.625, 0.375, 0.625, 0.375, 0.6562, 0.3438, 0.6562, 0.6094, 0.625, 0.625, 0.625, 0.625, 0.6562, 0.6094, 0.6562, 0.2188, 0.625, 0.25, 0.625, 0.25, 0.6562, 0.2188, 0.6562, 0.7188, 0.625, 0.75, 0.625, 0.75, 0.6562, 0.7188, 0.6562, 0.1562, 0.625, 0.1875, 0.625, 0.1875, 0.6562, 0.1562, 0.6562, 0.7812, 0.625, 0.8125, 0.625, 0.8125, 0.6562, 0.7812, 0.6562, 0.6562, 0.625, 0.6875, 0.625, 0.6875, 0.6562, 0.6562, 0.6562, 0.2812, 0.625, 0.3125, 0.625, 0.3125, 0.6562, 0.2812, 0.6562, 0.625, 0.625, 0.6562, 0.625, 0.6562, 0.6562, 0.625, 0.6562, 0.3125, 0.625, 0.3438, 0.625, 0.3438, 0.6562, 0.3125, 0.6562, 0.25, 0.625, 0.2812, 0.625, 0.2812, 0.6562, 0.25, 0.6562, 0.6875, 0.625, 0.7188, 0.625, 0.7188, 0.6562, 0.6875, 0.6562, 0.75, 0.625, 0.7812, 0.625, 0.7812, 0.6562, 0.75, 0.6562, 0.1875, 0.625, 0.2188, 0.625, 0.2188, 0.6562, 0.1875, 0.6562, 0.125, 0.625, 0.1562, 0.625, 0.1562, 0.6562, 0.125, 0.6562, 0.8125, 0.625, 0.8438, 0.625, 0.8438, 0.6562, 0.8125, 0.6562, 0.5938, 0.625, 0.6094, 0.625, 0.6094, 0.6562, 0.5938, 0.6562, 0.0, 0.0, 0.0, 0.0, 0.0, 0.0, 0.0, 0.0, 0.3906, 0.625, 0.4062, 0.625, 0.4062, 0.6562, 0.3906, 0.6562, 0.4062, 0.625, 0.4062, 0.5938, 0.4062, 0.5938, 0.4062, 0.625, 0.375, 0.625, 0.3906, 0.625, 0.3906, 0.6562, 0.375, 0.6562, 0.6094, 0.0625, 0.625, 0.0625, 0.625, 0.09375, 0.6094, 0.09375, 0.4844, 0.0625, 0.5, 0.0625, 0.5, 0.09375, 0.4844, 0.09375, 0.5469, 0.0625, 0.5625, 0.0625, 0.5625, 0.09375, 0.5469, 0.09375, 0.5781, 0.0625, 0.5938, 0.0625, 0.5938, 0.09375, 0.5781, 0.09375, 0.5156, 0.0625, 0.5312, 0.0625, 0.5312, 0.09375, 0.5156, 0.09375, 0.5312, 0.0625, 0.5469, 0.0625, 0.5469, 0.09375, 0.5312, 0.09375, 0.5625, 0.0625, 0.5781, 0.0625, 0.5781, 0.09375, 0.5625, 0.09375, 0.5938, 0.0625, 0.6094, 0.0625, 0.6094, 0.09375, 0.5938, 0.09375, 0.4219, 0.0625, 0.4375, 0.0625, 0.4375, 0.09375, 0.4219, 0.09375, 0.4531, 0.03125, 0.4688, 0.03125, 0.4688, 0.03125, 0.4531, 0.03125, 0.4688, 0.0625, 0.4844, 0.0625, 0.4844, 0.09375, 0.4688, 0.09375, 0.4375, 0.0625, 0.4531, 0.0625, 0.4531, 0.09375, 0.4375, 0.09375, 0.5, 0.0625, 0.5156, 0.0625, 0.5156, 0.09375, 0.5, 0.09375, 0.3906, 0.0625, 0.4062, 0.0625, 0.4062, 0.09375, 0.3906, 0.09375, 0.4062, 0.0625, 0.4219, 0.0625, 0.4219, 0.09375, 0.4062, 0.09375, 0.375, 0.0625, 0.3906, 0.0625, 0.3906, 0.09375, 0.375, 0.09375, 0.375, 0.0, 0.3906, 0.0, 0.3906, 0.03125, 0.375, 0.03125, 0.4062, 0.0, 0.4219, 0.0, 0.4219, 0.03125, 0.4062, 0.03125, 0.3906, 0.0, 0.4062, 0.0, 0.4062, 0.03125, 0.3906, 0.03125, 0.4375, 0.0, 0.4531, 0.0, 0.4531, 0.03125, 0.4375, 0.03125, 0.4688, 0.0, 0.4844, 0.0, 0.4844, 0.03125, 0.4688, 0.03125, 0.4531, 0.0, 0.4688, 0.0, 0.4688, 0.03125, 0.4531, 0.03125, 0.4219, 0.0, 0.4375, 0.0, 0.4375, 0.03125, 0.4219, 0.03125, 0.5938, 0.0, 0.6094, 0.0, 0.6094, 0.03125, 0.5938, 0.03125, 0.5625, 0.0, 0.5781, 0.0, 0.5781, 0.03125, 0.5625, 0.03125, 0.4531, 0.0625, 0.4688, 0.0625, 0.4688, 0.09375, 0.4531, 0.09375, 0.5781, 0.0, 0.5938, 0.0, 0.5938, 0.03125, 0.5781, 0.03125, 0.5469, 0.0, 0.5625, 0.0, 0.5625, 0.03125, 0.5469, 0.03125, 0.4844, 0.0, 0.5, 0.0, 0.5, 0.03125, 0.4844, 0.03125, 0.6094, 0.0, 0.625, 0.0, 0.625, 0.03125, 0.6094, 0.03125, 0.375, 0.6875, 0.3906, 0.6875, 0.3906, 0.7188, 0.375, 0.7188, 0.4062, 0.6875, 0.4219, 0.6875, 0.4219, 0.7188, 0.4062, 0.7188, 0.3906, 0.6875, 0.4062, 0.6875, 0.4062, 0.7188, 0.3906, 0.7188, 0.4531, 0.0625, 0.4531, 0.03125, 0.4531, 0.03125, 0.4531, 0.0625, 0.5469, 0.3438, 0.5625, 0.3438, 0.5625, 0.375, 0.5469, 0.375, 0.5469, 0.2812, 0.5625, 0.2812, 0.5625, 0.3125, 0.5469, 0.3125, 0.4219, 0.6875, 0.4375, 0.6875, 0.4375, 0.7188, 0.4219, 0.7188, 0.5469, 0.3125, 0.5469, 0.2812, 0.5469, 0.2812, 0.5469, 0.3125, 0.8125, 0.6875, 0.8438, 0.6875, 0.8438, 0.7188, 0.8125, 0.7188, 0.125, 0.6875, 0.1562, 0.6875, 0.1562, 0.7188, 0.125, 0.7188, 0.1875, 0.6875, 0.2188, 0.6875, 0.2188, 0.7188, 0.1875, 0.7188, 0.75, 0.6875, 0.7812, 0.6875, 0.7812, 0.7188, 0.75, 0.7188, 0.6875, 0.6875, 0.7188, 0.6875, 0.7188, 0.7188, 0.6875, 0.7188, 0.25, 0.6875, 0.2812, 0.6875, 0.2812, 0.7188, 0.25, 0.7188, 0.3125, 0.6875, 0.3438, 0.6875, 0.3438, 0.7188, 0.3125, 0.7188, 0.625, 0.6875, 0.6562, 0.6875, 0.6562, 0.7188, 0.625, 0.7188, 0.2812, 0.6875, 0.3125, 0.6875, 0.3125, 0.7188, 0.2812, 0.7188, 0.6562, 0.6875, 0.6875, 0.6875, 0.6875, 0.7188, 0.6562, 0.7188, 0.7812, 0.6875, 0.8125, 0.6875, 0.8125, 0.7188, 0.7812, 0.7188, 0.1562, 0.6875, 0.1875, 0.6875, 0.1875, 0.7188, 0.1562, 0.7188, 0.7188, 0.6875, 0.75, 0.6875, 0.75, 0.7188, 0.7188, 0.7188, 0.2188, 0.6875, 0.25, 0.6875, 0.25, 0.7188, 0.2188, 0.7188, 0.3438, 0.6875, 0.375, 0.6875, 0.375, 0.7188, 0.3438, 0.7188, 0.8438, 0.6875, 0.875, 0.6875, 0.875, 0.7188, 0.8438, 0.7188, 0.5, 0.1562, 0.5, 0.125, 0.5, 0.125, 0.5, 0.1562, 0.5312, 0.09375, 0.5312, 0.125, 0.5312, 0.125, 0.5312, 0.09375, 0.5156, 0.1562, 0.5, 0.1562, 0.5, 0.1562, 0.5156, 0.1562, 0.5312, 0.125, 0.5312, 0.1562, 0.5312, 0.1562, 0.5312, 0.125, 0.5, 0.09375, 0.5156, 0.09375, 0.5156, 0.09375, 0.5, 0.09375, 0.5, 0.125, 0.5, 0.09375, 0.5, 0.09375, 0.5, 0.125, 0.5312, 0.1562, 0.5156, 0.1562, 0.5156, 0.1562, 0.5312, 0.1562, 0.5156, 0.09375, 0.5312, 0.09375, 0.5312, 0.09375, 0.5156, 0.09375, 0.5625, 0.3125, 0.5625, 0.3438, 0.5625, 0.375, 0.5625, 0.4062, 0.5625, 0.4062, 0.5625, 0.375, 0.5625, 0.3438, 0.5625, 0.3125, 0.5625, 0.2812, 0.5625, 0.2812, 0.5781, 0.1562, 0.5781, 0.125, 0.5781, 0.125, 0.5781, 0.1562, 0.5781, 0.09375, 0.5938, 0.09375, 0.5938, 0.09375, 0.5781, 0.09375, 0.6094, 0.125, 0.6094, 0.1562, 0.6094, 0.1562, 0.6094, 0.125, 0.6094, 0.09375, 0.6094, 0.125, 0.6094, 0.125, 0.6094, 0.09375, 0.4688, 0.125, 0.4688, 0.125, 0.4688, 0.125, 0.4688, 0.125, 0.4688, 0.03125, 0.4688, 0.03125, 0.4688, 0.03125, 0.4688, 0.03125])
me_cube.materials.append(mat_material)
me_cube.materials.append(mat_material_001)
me_cube.materials.append(mat_material_002)
me_cube.materials.append(mat_material_003)
me_cube.use_mirror_vertex_groups = False
me_cube.update()
me_cube_001 = bpy.data.meshes.new('Cube.001')
me_cube_001.from_pydata([(0.319, 0.3315, -0.625), (-0.319, 0.3315, -0.625), (0.319, 0.3315, -0.6436), (0.319, 0.9696, -0.625), (0.319, 0.2709, -0.6268), (0.3603, 0.3315, -0.6271), (0.3869, 0.3315, -0.6415), (0.3603, 0.9696, -0.6271), (0.9956, 0.3315, -0.3984), (0.9999, 0.3315, -0.4169), (0.9956, 0.9696, -0.3984), (1.427, 0.3315, -0.3785), (0.9956, -0.7329, -0.3984), (0.983, 0.3315, -0.4019), (0.9554, 0.3315, -0.416), (0.983, -0.7329, -0.4019), (0.6888, 0.3315, -0.2887), (1.012, 0.3315, -0.3869), (0.7183, 0.3315, -0.2737), (1.012, -0.7329, -0.3869), (0.7183, -0.7329, -0.2737), (0.6888, -0.7329, -0.2887), (0.6612, -0.7329, -0.3028), (0.6612, 0.3315, -0.3028), (0.9554, -0.7329, -0.416), (0.9999, -0.7329, -0.4169), (1.431, -0.7329, -0.397), (1.427, -0.7329, -0.3785), (1.431, 0.3315, -0.397), (1.431, 0.9696, -0.397), (1.427, 0.9696, -0.3785), (0.9999, 0.9696, -0.4169), (0.3869, 0.9696, -0.6415), (0.319, 0.9696, -0.6436), (-0.319, 0.9696, -0.6436), (-0.319, 0.9696, -0.625), (-0.319, 0.3315, -0.6436), (-0.319, 0.296, -0.6417), (0.319, 0.296, -0.6417), (-0.319, 0.2709, -0.6268), (-0.319, -0.846, -1.019), (0.319, -0.846, -1.019), (-0.319, -0.8711, -1.004), (0.319, -0.8711, -1.004)], [], [(3, 35, 1, 0), (0, 1, 39, 4), (0, 2, 6, 5), (2, 0, 4, 38), (3, 0, 5, 7), (5, 6, 9, 8), (7, 5, 8, 10), (8, 9, 14, 13), (10, 8, 11, 30), (11, 8, 12, 27), (12, 8, 13, 15), (13, 14, 23, 16), (15, 13, 17, 19), (13, 16, 18, 17), (19, 17, 18, 20), (21, 15, 19, 20), (16, 21, 20, 18), (24, 15, 21, 22), (16, 23, 22, 21), (14, 24, 22, 23), (25, 12, 15, 24), (9, 25, 24, 14), (12, 25, 26, 27), (9, 28, 26, 25), (28, 11, 27, 26), (29, 30, 11, 28), (9, 31, 29, 28), (31, 10, 30, 29), (6, 32, 31, 9), (32, 7, 10, 31), (2, 33, 32, 6), (33, 3, 7, 32), (34, 33, 2, 36), (34, 35, 3, 33), (36, 1, 35, 34), (36, 2, 38, 37), (1, 36, 37, 39), (37, 38, 41, 40), (39, 37, 40, 42), (41, 43, 42, 40), (4, 39, 42, 43), (38, 4, 43, 41)])
_uv = me_cube_001.uv_layers.new(name='UVMap')
_uv.uv.foreach_set('vector', [0.375, 0.0, 0.625, 0.0, 0.625, 0.25, 0.375, 0.25, 0.375, 0.25, 0.625, 0.25, 0.625, 0.25, 0.375, 0.25, 0.625, 1.0, 0.375, 1.0, 0.375, 1.0, 0.625, 1.0, 0.375, 1.0, 0.625, 1.0, 0.625, 1.0, 0.375, 1.0, 0.375, 0.0, 0.375, 0.25, 0.375, 0.25, 0.375, 0.0, 0.625, 1.0, 0.375, 1.0, 0.375, 1.0, 0.625, 1.0, 0.375, 0.0, 0.375, 0.25, 0.375, 0.25, 0.375, 0.0, 0.625, 1.0, 0.375, 1.0, 0.375, 1.0, 0.625, 1.0, 0.375, 0.0, 0.375, 0.25, 0.375, 0.25, 0.375, 0.0, 0.375, 0.25, 0.375, 0.25, 0.375, 0.25, 0.375, 0.25, 0.375, 0.25, 0.375, 0.25, 0.375, 0.25, 0.375, 0.25, 0.625, 1.0, 0.375, 1.0, 0.375, 1.0, 0.625, 1.0, 0.375, 0.25, 0.375, 0.25, 0.375, 0.25, 0.375, 0.25, 0.625, 1.0, 0.625, 1.0, 0.625, 1.0, 0.625, 1.0, 0.375, 0.25, 0.375, 0.25, 0.375, 0.25, 0.375, 0.25, 0.625, 1.0, 0.625, 1.0, 0.625, 1.0, 0.625, 1.0, 0.625, 1.0, 0.625, 1.0, 0.625, 1.0, 0.625, 1.0, 0.375, 1.0, 0.625, 1.0, 0.625, 1.0, 0.375, 1.0, 0.625, 1.0, 0.375, 1.0, 0.375, 1.0, 0.625, 1.0, 0.625, 0.5, 0.625, 0.5, 0.625, 0.5, 0.625, 0.5, 0.375, 1.0, 0.625, 1.0, 0.625, 1.0, 0.375, 1.0, 0.625, 0.5, 0.625, 0.5, 0.625, 0.5, 0.625, 0.5, 0.625, 1.0, 0.375, 1.0, 0.375, 1.0, 0.625, 1.0, 0.625, 0.5, 0.625, 0.5, 0.625, 0.5, 0.625, 0.5, 0.375, 1.0, 0.625, 1.0, 0.625, 1.0, 0.375, 1.0, 0.375, 0.75, 0.625, 0.75, 0.625, 1.0, 0.375, 1.0, 0.625, 0.5, 0.625, 0.25, 0.625, 0.25, 0.625, 0.5, 0.125, 0.75, 0.375, 0.75, 0.375, 0.75, 0.125, 0.75, 0.625, 0.5, 0.625, 0.25, 0.625, 0.25, 0.625, 0.5, 0.125, 0.75, 0.375, 0.75, 0.375, 0.75, 0.125, 0.75, 0.625, 0.5, 0.625, 0.25, 0.625, 0.25, 0.625, 0.5, 0.125, 0.75, 0.375, 0.75, 0.375, 0.75, 0.125, 0.75, 0.375, 0.25, 0.625, 0.25, 0.625, 0.5, 0.375, 0.5, 0.125, 0.5, 0.375, 0.5, 0.375, 0.75, 0.125, 0.75, 0.625, 0.5, 0.875, 0.5, 0.875, 0.75, 0.625, 0.75, 0.375, 0.5, 0.625, 0.5, 0.625, 0.5, 0.375, 0.5, 0.875, 0.5, 0.625, 0.5, 0.625, 0.5, 0.875, 0.5, 0.375, 0.5, 0.625, 0.5, 0.625, 0.5, 0.375, 0.5, 0.875, 0.5, 0.625, 0.5, 0.625, 0.5, 0.875, 0.5, 0.375, 0.5, 0.625, 0.5, 0.625, 0.75, 0.375, 0.75, 0.375, 0.25, 0.625, 0.25, 0.625, 0.25, 0.375, 0.25, 0.375, 1.0, 0.625, 1.0, 0.625, 1.0, 0.375, 1.0])
me_cube_001.materials.append(mat_material)
me_cube_001.materials.append(mat_material_001)
me_cube_001.materials.append(mat_material_002)
me_cube_001.materials.append(mat_material_003)
me_cube_001.use_mirror_vertex_groups = False
me_cube_001.update()
me_cube_002 = bpy.data.meshes.new('Cube.002')
me_cube_002.from_pydata([(-1.0, -1.0, -1.0), (-1.0, -1.0, 1.0), (-1.0, 1.0, -1.0), (-1.0, 1.0, 1.0), (1.0, -1.0, -1.0), (1.0, -1.0, 1.0), (1.0, 1.0, -1.0), (1.0, 1.0, 1.0), (-1.0, -1.093, -0.788), (-1.0, -1.26, 0.788), (1.0, -1.26, 0.788), (1.0, -1.093, -0.788), (-1.0, -3.491, -14.64), (-1.0, -3.657, -13.06), (1.0, -3.657, -13.06), (1.0, -3.491, -14.64), (1.107, 1.0, 0.8455), (1.252, 1.0, -0.8455), (1.252, -1.0, -0.8455), (1.107, -1.0, 0.8455), (4.355, 1.0, 15.83), (4.36, 1.0, 13.83), (4.36, -1.0, 13.83), (4.355, -1.0, 15.83), (5.978, 1.0, 16.06), (5.983, 1.0, 14.06), (5.983, -1.0, 14.06), (5.978, -1.0, 16.06), (4.355, -1.106, 15.66), (4.36, -1.267, 14.05), (5.978, -1.088, 15.84), (5.983, -1.249, 14.23), (4.355, -3.054, 26.05), (4.36, -3.036, 24.06), (5.978, -3.056, 26.28), (5.983, -3.038, 24.28), (4.355, -4.205, 25.48), (4.36, -4.187, 23.48), (5.978, -4.207, 25.7), (5.983, -4.189, 23.71), (4.4, -3.054, 25.94), (4.29, -3.035, 24.11), (4.367, -4.205, 25.41), (4.257, -4.187, 23.59), (3.691, -3.053, 28.01), (3.745, -3.035, 26.06), (3.705, -4.204, 27.45), (3.759, -4.186, 25.49), (2.88, -3.052, 26.79), (2.934, -3.034, 24.84), (2.894, -4.203, 26.23), (2.948, -4.185, 24.27)], [], [(0, 1, 3, 2), (2, 3, 7, 6), (5, 4, 18, 19), (5, 1, 9, 10), (2, 6, 4, 0), (7, 3, 1, 5), (10, 9, 13, 14), (4, 5, 10, 11), (1, 0, 8, 9), (0, 4, 11, 8), (15, 14, 13, 12), (11, 10, 14, 15), (8, 11, 15, 12), (9, 8, 12, 13), (19, 18, 22, 23), (4, 6, 17, 18), (7, 5, 19, 16), (6, 7, 16, 17), (22, 21, 25, 26), (18, 17, 21, 22), (16, 19, 23, 20), (17, 16, 20, 21), (25, 24, 27, 26), (20, 23, 27, 24), (21, 20, 24, 25), (22, 26, 31, 29), (30, 28, 32, 34), (26, 27, 30, 31), (23, 22, 29, 28), (27, 23, 28, 30), (33, 35, 39, 37), (31, 30, 34, 35), (29, 31, 35, 33), (28, 29, 33, 32), (36, 37, 39, 38), (37, 36, 42, 43), (34, 32, 36, 38), (35, 34, 38, 39), (42, 40, 44, 46), (33, 37, 43, 41), (32, 33, 41, 40), (36, 32, 40, 42), (46, 44, 48, 50), (43, 42, 46, 47), (41, 43, 47, 45), (40, 41, 45, 44), (48, 49, 51, 50), (47, 46, 50, 51), (45, 47, 51, 49), (44, 45, 49, 48)])
_uv = me_cube_002.uv_layers.new(name='UVMap')
_uv.uv.foreach_set('vector', [0.375, 0.0, 0.625, 0.0, 0.625, 0.25, 0.375, 0.25, 0.375, 0.25, 0.625, 0.25, 0.625, 0.5, 0.375, 0.5, 0.625, 0.75, 0.375, 0.75, 0.375, 0.75, 0.625, 0.75, 0.625, 0.75, 0.875, 0.75, 0.875, 0.75, 0.625, 0.75, 0.125, 0.5, 0.375, 0.5, 0.375, 0.75, 0.125, 0.75, 0.625, 0.5, 0.875, 0.5, 0.875, 0.75, 0.625, 0.75, 0.625, 0.75, 0.875, 0.75, 0.875, 0.75, 0.625, 0.75, 0.375, 0.75, 0.625, 0.75, 0.625, 0.75, 0.375, 0.75, 0.625, 0.0, 0.375, 0.0, 0.375, 0.0, 0.625, 0.0, 0.125, 0.75, 0.375, 0.75, 0.375, 0.75, 0.125, 0.75, 0.375, 0.75, 0.625, 0.75, 0.625, 1.0, 0.375, 1.0, 0.375, 0.75, 0.625, 0.75, 0.625, 0.75, 0.375, 0.75, 0.125, 0.75, 0.375, 0.75, 0.375, 0.75, 0.125, 0.75, 0.625, 0.0, 0.375, 0.0, 0.375, 0.0, 0.625, 0.0, 0.625, 0.75, 0.375, 0.75, 0.375, 0.75, 0.625, 0.75, 0.375, 0.75, 0.375, 0.5, 0.375, 0.5, 0.375, 0.75, 0.625, 0.5, 0.625, 0.75, 0.625, 0.75, 0.625, 0.5, 0.375, 0.5, 0.625, 0.5, 0.625, 0.5, 0.375, 0.5, 0.375, 0.75, 0.375, 0.5, 0.375, 0.5, 0.375, 0.75, 0.375, 0.75, 0.375, 0.5, 0.375, 0.5, 0.375, 0.75, 0.625, 0.5, 0.625, 0.75, 0.625, 0.75, 0.625, 0.5, 0.375, 0.5, 0.625, 0.5, 0.625, 0.5, 0.375, 0.5, 0.375, 0.5, 0.625, 0.5, 0.625, 0.75, 0.375, 0.75, 0.625, 0.5, 0.625, 0.75, 0.625, 0.75, 0.625, 0.5, 0.375, 0.5, 0.625, 0.5, 0.625, 0.5, 0.375, 0.5, 0.375, 0.75, 0.375, 0.75, 0.375, 0.75, 0.375, 0.75, 0.625, 0.75, 0.625, 0.75, 0.625, 0.75, 0.625, 0.75, 0.375, 0.75, 0.625, 0.75, 0.625, 0.75, 0.375, 0.75, 0.625, 0.75, 0.375, 0.75, 0.375, 0.75, 0.625, 0.75, 0.625, 0.75, 0.625, 0.75, 0.625, 0.75, 0.625, 0.75, 0.375, 0.75, 0.375, 0.75, 0.375, 0.75, 0.375, 0.75, 0.375, 0.75, 0.625, 0.75, 0.625, 0.75, 0.375, 0.75, 0.375, 0.75, 0.375, 0.75, 0.375, 0.75, 0.375, 0.75, 0.625, 0.75, 0.375, 0.75, 0.375, 0.75, 0.625, 0.75, 0.625, 0.75, 0.375, 0.75, 0.375, 0.75, 0.625, 0.75, 0.375, 0.75, 0.625, 0.75, 0.625, 0.75, 0.375, 0.75, 0.625, 0.75, 0.625, 0.75, 0.625, 0.75, 0.625, 0.75, 0.375, 0.75, 0.625, 0.75, 0.625, 0.75, 0.375, 0.75, 0.625, 0.75, 0.625, 0.75, 0.625, 0.75, 0.625, 0.75, 0.375, 0.75, 0.375, 0.75, 0.375, 0.75, 0.375, 0.75, 0.625, 0.75, 0.375, 0.75, 0.375, 0.75, 0.625, 0.75, 0.625, 0.75, 0.625, 0.75, 0.625, 0.75, 0.625, 0.75, 0.625, 0.75, 0.625, 0.75, 0.625, 0.75, 0.625, 0.75, 0.375, 0.75, 0.625, 0.75, 0.625, 0.75, 0.375, 0.75, 0.375, 0.75, 0.375, 0.75, 0.375, 0.75, 0.375, 0.75, 0.625, 0.75, 0.375, 0.75, 0.375, 0.75, 0.625, 0.75, 0.625, 0.75, 0.375, 0.75, 0.375, 0.75, 0.625, 0.75, 0.375, 0.75, 0.625, 0.75, 0.625, 0.75, 0.375, 0.75, 0.375, 0.75, 0.375, 0.75, 0.375, 0.75, 0.375, 0.75, 0.625, 0.75, 0.375, 0.75, 0.375, 0.75, 0.625, 0.75])
me_cube_002.update()

# ---- objects
ob_cube = bpy.data.objects.new('Cube', me_cube)
ob_light = bpy.data.objects.new('Light', light_light)
ob_camera = bpy.data.objects.new('Camera', cam_camera)
ob_cube_001 = bpy.data.objects.new('Cube.001', me_cube_001)
ob_cube_002 = bpy.data.objects.new('Cube.002', me_cube_002)

# ---- transforms, parenting, visibility, modifiers, constraints
ob_cube.location = (0.0, 0.0, 0.0)
ob_cube.scale = (3.134, 3.134, 7.08)
ob_cube.lock_rotations_4d = False
ob_cube.empty_display_type = 'ARROWS'
ob_cube.lineart.crease_threshold = 0.0
ob_light.location = (4.076, 1.005, 5.904)
ob_light.rotation_euler = (0.6503, 0.05522, 1.866)
ob_light.lock_rotations_4d = False
ob_light.empty_display_type = 'ARROWS'
ob_light.color = (0.0, 0.0, 0.0, 0.0)
ob_light.lineart.crease_threshold = 0.0
ob_camera.location = (7.359, -6.926, 4.958)
ob_camera.rotation_euler = (1.109, 0.0, 0.8149)
ob_camera.lock_rotations_4d = False
ob_camera.empty_display_type = 'ARROWS'
ob_camera.color = (0.0, 0.0, 0.0, 0.0)
ob_camera.display_type = 'WIRE'
ob_camera.lineart.crease_threshold = 0.0
ob_cube_001.location = (0.0, 0.0, 0.0)
ob_cube_001.scale = (3.134, 3.134, 7.08)
ob_cube_001.lock_rotations_4d = False
ob_cube_001.empty_display_type = 'ARROWS'
ob_cube_001.lineart.crease_threshold = 0.0
ob_cube_002.location = (-2.105, 1.933, 0.0)
ob_cube_002.scale = (1.0, 1.0, 0.1352)

# ---- collection membership
col_collection.objects.link(ob_cube)
col_collection.objects.link(ob_light)
col_collection.objects.link(ob_camera)
col_collection.objects.link(ob_cube_001)
col_collection.objects.link(ob_cube_002)

# ---- scene / render settings (as saved in the file)
scene.camera = ob_camera
scene.frame_start = 1; scene.frame_end = 250; scene.frame_set(1)
scene.render.engine = 'BLENDER_EEVEE_NEXT'
bpy.context.view_layer.update()
